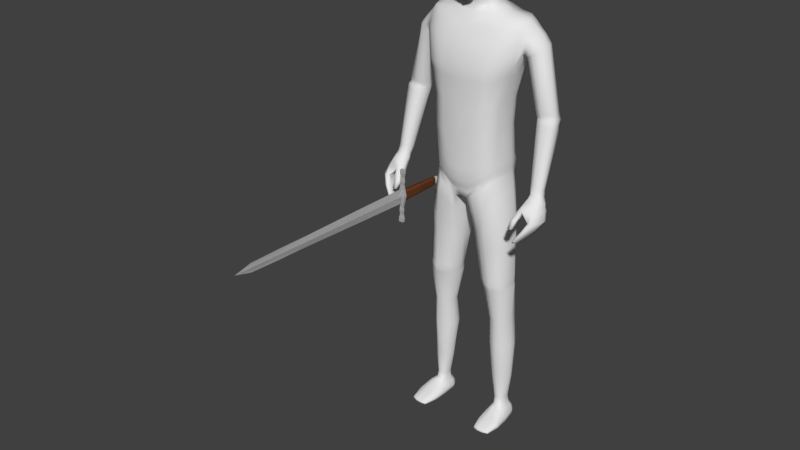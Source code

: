 # Source: alternateMan.blend  (saved by Blender 2.77.0; exported with 4.5.12 LTS)
import bpy
from mathutils import Matrix  # noqa: F401  (used for matrix-valued properties, if any)

bpy.ops.wm.read_factory_settings(use_empty=True)
scene = bpy.context.scene
scene.name = 'Scene'

# ---- collections
col_collection_1 = bpy.data.collections.new('Collection 1'); scene.collection.children.link(col_collection_1)

# ---- materials (node trees are filled in below, after node groups)
mat_material = bpy.data.materials.new('Material')
mat_material.alpha_threshold = 0.0
mat_material.use_transparent_shadow = False
mat_material.roughness = 0.5
mat_material.line_color = (0.0, 0.0, 0.0, 1.0)
mat_wood = bpy.data.materials.new('wood')
mat_wood.alpha_threshold = 0.0
mat_wood.use_transparent_shadow = False
mat_wood.diffuse_color = (0.1329, 0.0428, 0.01525, 1.0)
mat_wood.roughness = 0.5
mat_wood.line_color = (0.0, 0.0, 0.0, 1.0)
mat_steel = bpy.data.materials.new('Steel')
mat_steel.alpha_threshold = 0.0
mat_steel.use_transparent_shadow = False
mat_steel.diffuse_color = (0.4385, 0.4385, 0.4385, 1.0)
mat_steel.roughness = 0.5
mat_material_001 = bpy.data.materials.new('Material.001')
mat_material_001.alpha_threshold = 0.0
mat_material_001.use_transparent_shadow = False
mat_material_001.roughness = 0.5

# ---- material node trees

# ---- world
world_world = bpy.data.worlds.new('World'); scene.world = world_world
world_world.color = (0.05088, 0.05088, 0.05088)
world_world.use_sun_shadow = False
world_world.sun_shadow_jitter_overblur = 0.0
world_world.cycles.sampling_method = 'MANUAL'

# ---- meshes
me_cube = bpy.data.meshes.new('Cube')
me_cube.from_pydata([(0.03257, 0.06188, 1.674), (0.07634, -0.0406, 1.633), (0.03257, 0.03637, 1.584), (0.03257, -0.04188, 1.782), (0.03257, 0.02389, 1.797), (0.03257, -0.0439, 1.572), (0.03257, -0.09232, 1.622), (0.03257, -0.09374, 1.725), (0.07634, 0.02265, 1.674), (0.07634, 0.02203, 1.756), (0.07634, -0.03874, 1.735), (0.03257, 0.06435, 1.755), (0.03024, 0.0476, 1.784), (0.05979, 0.04544, 1.677), (0.05979, -0.0391, 1.766), (0.05979, -0.07397, 1.627), (0.05979, 0.02033, 1.619), (0.01935, -0.0832, 1.575), (0.05979, 0.04528, 1.753), (0.03024, 0.04389, 1.619), (0.05979, 0.02018, 1.78), (0.05979, -0.06889, 1.723), (0.05979, -0.04179, 1.594), (0.03024, -0.08166, 1.761), (0.03489, -0.006291, 1.797), (0.0, -0.04488, 1.793), (0.0, 0.02714, 1.802), (0.04763, 0.001575, 1.576), (0.0, -0.04519, 1.565), (0.0, 0.04972, 1.575), (0.0, -0.09776, 1.621), (0.0, -0.1003, 1.726), (0.03489, -0.09753, 1.685), (0.08194, -0.006137, 1.659), (0.08194, -0.005826, 1.747), (0.08194, 0.02451, 1.718), (0.08194, -0.03977, 1.695), (0.0, 0.07023, 1.663), (0.0, 0.07456, 1.747), (0.03489, 0.07037, 1.717), (0.05087, -0.06465, 1.598), (0.05479, -0.06133, 1.749), (0.05087, 0.03696, 1.632), (0.05087, 0.038, 1.775), (0.06409, 0.04988, 1.718), (0.06409, -0.00638, 1.778), (0.06409, -0.07353, 1.687), (0.06409, -0.007014, 1.61), (0.08802, -0.005466, 1.705), (0.0, 0.05837, 1.778), (0.0, 0.05361, 1.61), (0.0, -0.08648, 1.764), (0.0, -0.09029, 1.57), (0.0, -0.006085, 1.804), (0.05217, 0.0067, 1.546), (0.0, -0.105, 1.685), (0.0, 0.08111, 1.708), (0.1183, 0.05483, 0.9625), (0.116, -0.0442, 0.9644), (0.1656, -0.01507, 1.491), (0.0, 0.1021, 0.8947), (0.0, -0.07913, 0.8863), (0.0, 0.08378, 1.513), (0.0, -0.04126, 1.505), (0.1155, 0.04117, 1.141), (0.122, 0.0411, 1.234), (0.1395, 0.07149, 1.348), (0.1162, -0.04694, 1.141), (0.1225, -0.04283, 1.235), (0.1589, -0.03815, 1.353), (0.0, 0.0895, 1.077), (0.0, 0.08389, 1.181), (0.0, 0.1219, 1.348), (0.0, -0.1016, 1.077), (0.0, -0.09986, 1.181), (0.0, -0.1065, 1.344), (0.0245, 0.09805, 0.8857), (0.02199, -0.07562, 0.8824), (0.06351, 0.08417, 1.515), (0.06967, -0.03491, 1.509), (0.0487, 0.1176, 1.34), (0.04023, 0.08211, 1.213), (0.0421, 0.08211, 1.109), (0.06764, -0.1095, 1.34), (0.06511, -0.09986, 1.213), (0.05869, -0.1016, 1.109), (0.0, 0.06692, 1.536), (0.0, -0.03037, 1.525), (0.05012, 0.04903, 1.533), (0.04334, -0.02221, 1.525), (0.1455, 0.054, 0.05234), (0.1483, 0.009072, 0.05452), (0.1102, 0.04304, 0.05234), (0.1137, 0.005522, 0.05417), (0.1263, -0.04287, 0.9008), (0.1303, 0.05256, 0.9005), (0.02857, 0.06599, 0.8348), (0.03159, -0.06955, 0.8312), (0.1199, 0.04786, 1.015), (0.1178, -0.04097, 1.014), (0.0, 0.117, 0.9719), (0.0, -0.09538, 0.9504), (0.03797, 0.113, 0.9669), (0.03797, -0.09538, 0.9539), (0.155, -0.02983, 0.5878), (0.1542, 0.03952, 0.5879), (0.07209, 0.03541, 0.5746), (0.05768, -0.02723, 0.5731), (0.1521, -0.03406, 0.5507), (0.1521, 0.04664, 0.5484), (0.06912, 0.04905, 0.5425), (0.06536, -0.0202, 0.5369), (0.1476, 0.04701, 0.775), (0.03453, 0.05537, 0.7581), (0.03832, -0.04727, 0.7587), (0.1487, -0.03663, 0.775), (0.1518, 0.004154, 0.1773), (0.1512, 0.05317, 0.1748), (0.1011, 0.0487, 0.1748), (0.09823, 0.005408, 0.1773), (0.1544, 0.03941, 0.5671), (0.06951, 0.03638, 0.5637), (0.06147, -0.02605, 0.5604), (0.1507, -0.0347, 0.57), (0.1242, -0.08889, 1.341), (0.1072, -0.08065, 1.227), (0.1035, -0.08168, 1.125), (0.1048, 0.08533, 0.919), (0.07896, -0.08527, 0.9241), (0.1412, 0.07703, 1.497), (0.1394, -0.02829, 1.495), (0.1245, 0.09959, 1.339), (0.1061, 0.07221, 1.226), (0.1016, 0.07259, 1.127), (0.1343, 0.05894, 0.05145), (0.1361, -0.001574, 0.05484), (0.09243, -0.08268, 0.8663), (0.098, 0.08075, 0.8695), (0.09183, -0.07807, 0.9847), (0.1071, 0.08421, 0.9926), (0.1119, -0.05413, 0.5863), (0.113, 0.06584, 0.5809), (0.1149, -0.05065, 0.5434), (0.1196, 0.06965, 0.5449), (0.09904, 0.07749, 0.7668), (0.09867, -0.07434, 0.7659), (0.1299, -0.009755, 0.1773), (0.1349, 0.06345, 0.176), (0.1174, 0.06357, 0.5648), (0.1142, -0.05686, 0.5661), (0.1258, 0.03005, 0.9682), (0.1764, 0.01993, 1.495), (0.0, 0.05408, 0.8877), (0.1206, 0.02009, 1.143), (0.1284, 0.02022, 1.236), (0.1457, 0.0441, 1.339), (0.01122, 0.05572, 0.8785), (0.08076, 0.02803, 1.519), (0.03829, -0.03237, 1.547), (0.05711, 0.01122, 1.527), (0.1501, 0.04397, 0.05284), (0.108, 0.03356, 0.05284), (0.01385, 0.0317, 0.832), (0.1369, 0.02895, 0.9119), (0.1262, 0.02542, 1.017), (0.05294, 0.02634, 0.5729), (0.1644, 0.0219, 0.5879), (0.05821, 0.03373, 0.5402), (0.1624, 0.02593, 0.5499), (0.1582, 0.02605, 0.776), (0.02513, 0.0307, 0.7576), (0.09325, 0.03667, 0.1748), (0.163, 0.03776, 0.1748), (0.1614, 0.02436, 0.567), (0.05416, 0.02686, 0.5622), (0.1405, 0.02211, 1.505), (0.0, 0.1138, 1.429), (0.0, -0.08679, 1.431), (0.07129, -0.08636, 1.423), (0.04821, 0.1179, 1.423), (0.1397, 0.09822, 1.425), (0.1385, -0.06881, 1.427), (0.0281, -0.07599, 0.9052), (0.1189, 0.05047, 0.978), (0.1164, -0.03986, 0.9786), (0.0, 0.115, 0.9241), (0.0, -0.0868, 0.9132), (0.0281, 0.108, 0.9126), (0.08519, -0.07719, 0.9442), (0.1032, 0.08649, 0.9456), (0.1254, 0.02767, 0.9821), (0.1195, 0.04936, 0.9935), (0.117, -0.04033, 0.9936), (0.0, 0.1209, 0.9444), (0.0, -0.09045, 0.929), (0.0323, 0.116, 0.9357), (0.1055, 0.08551, 0.965), (0.0323, -0.08423, 0.9259), (0.08801, -0.07757, 0.9614), (0.1258, 0.02672, 0.9969), (0.05609, 0.102, 0.8978), (0.0435, -0.07926, 0.8982), (0.1037, 0.08344, 1.5), (0.1028, -0.03738, 1.5), (0.09642, 0.1095, 1.339), (0.08349, 0.07767, 1.219), (0.07791, 0.07784, 1.117), (0.1206, 0.05542, 0.05234), (0.1217, 0.001112, 0.05446), (0.05853, 0.07347, 0.8503), (0.06908, 0.1058, 0.9752), (0.08182, 0.05416, 0.5774), (0.08731, 0.06521, 0.5447), (0.06346, 0.0667, 0.762), (0.1168, 0.05881, 0.1748), (0.08279, 0.05945, 0.562), (0.09628, -0.09862, 1.341), (0.08397, -0.09124, 1.219), (0.07878, -0.09269, 1.116), (0.05203, -0.07451, 0.8433), (0.06212, -0.08762, 0.9677), (0.07722, -0.03851, 0.5739), (0.08408, -0.03302, 0.5394), (0.0611, -0.05749, 0.7614), (0.1093, -0.002256, 0.1773), (0.08136, -0.04178, 0.5627), (0.1059, 0.02538, 1.509), (0.11, 0.1091, 1.424), (0.1094, -0.07683, 1.424), (0.0537, -0.07653, 0.9227), (0.06111, 0.1072, 0.9247), (0.0645, 0.1092, 0.9462), (0.05728, -0.08124, 0.9418), (0.1162, 0.04635, 1.051), (0.1146, -0.03928, 1.083), (0.0, 0.1123, 0.9885), (0.0, -0.09515, 0.9843), (0.04623, 0.1063, 0.9982), (0.04623, -0.09515, 0.9991), (0.1077, 0.0735, 1.02), (0.09648, -0.07678, 1.024), (0.1207, 0.02524, 1.072), (0.07559, 0.09445, 1.006), (0.06876, -0.08691, 1.01), (0.114, -0.1054, -0.000581), (0.1132, -0.1101, 0.01193), (0.1014, 0.05242, 0.003462), (0.1039, 0.05606, 0.03223), (0.1681, -0.103, -0.0006414), (0.1689, -0.1063, 0.01193), (0.1608, 0.05675, 0.003493), (0.155, 0.06264, 0.03216), (0.1096, -0.01392, 0.04083), (0.09929, -0.01265, 0.003237), (0.163, -0.01132, 0.04141), (0.1738, -0.008187, 0.003381), (0.1014, 0.04115, 0.0348), (0.165, 0.0431, 0.002035), (0.1005, 0.03896, 0.00218), (0.1616, 0.04708, 0.0349), (0.1207, 0.06571, 0.03134), (0.1413, 0.06831, 0.03134), (0.1441, 0.05583, 0.003493), (0.121, 0.05454, 0.003493), (0.1514, -0.1091, 0.0118), (0.1305, -0.1106, 0.0118), (0.1308, -0.1055, -0.0006413), (0.1507, -0.1041, -0.0006413), (0.1455, -0.01795, 0.044), (0.1236, -0.01813, 0.04361), (0.1229, -0.01135, 0.002838), (0.1495, -0.009872, 0.002838), (0.1213, 0.04046, 0.001953), (0.1453, 0.0418, 0.001953), (0.1122, -0.113, 0.0063), (0.1007, 0.05976, 0.01691), (0.1597, 0.06554, 0.01728), (0.1699, -0.1091, 0.0063), (0.1773, -0.01166, 0.02114), (0.09524, -0.01589, 0.02088), (0.1665, 0.04868, 0.01828), (0.09775, 0.04348, 0.01804), (0.1516, -0.1153, 0.00541), (0.1308, -0.1167, 0.00541), (0.1201, 0.06848, 0.01693), (0.1435, 0.07004, 0.01704), (0.1035, -0.06157, 0.0006071), (0.1746, -0.05984, 0.02173), (0.1044, -0.06341, 0.02147), (0.1746, -0.05791, 0.0004214), (0.1261, -0.05993, 0.0002521), (0.1515, -0.05852, 0.0002521), (0.1519, -0.06068, 0.02276), (0.1257, -0.06214, 0.02276), (0.09879, -0.06578, 0.01265), (0.1796, -0.0613, 0.01265), (0.09934, 0.05741, 0.00728), (0.1615, 0.06193, 0.007473), (0.1695, -0.107, 0.001355), (0.1784, -0.008941, 0.007447), (0.09405, -0.01362, 0.007447), (0.1675, 0.04678, 0.006567), (0.09693, 0.04233, 0.00647), (0.1515, -0.1131, 0.00125), (0.1308, -0.1145, 0.00125), (0.1201, 0.06338, 0.007878), (0.144, 0.06471, 0.007878), (0.1123, -0.1109, 0.001355), (0.09869, -0.06425, 0.00391), (0.1792, -0.05978, 0.00391), (0.0, -0.03731, 1.544), (0.0, 0.05886, 1.554), (0.04189, 0.0431, 1.557), (0.1567, 0.04866, 0.4174), (0.08598, 0.03454, 0.4159), (0.09033, -0.009059, 0.4138), (0.1456, -0.01315, 0.4168), (0.1252, 0.07086, 0.4174), (0.1251, -0.02797, 0.4148), (0.1591, 0.02677, 0.4173), (0.0803, 0.02596, 0.4152), (0.1038, 0.06192, 0.4167), (0.09984, -0.01798, 0.4142), (0.1487, -0.03378, 0.7172), (0.1476, 0.04419, 0.7171), (0.04023, 0.051, 0.6992), (0.04436, -0.04074, 0.6988), (0.1024, 0.0704, 0.7085), (0.1018, -0.06791, 0.7073), (0.1579, 0.02459, 0.7181), (0.0319, 0.02908, 0.6983), (0.06809, 0.06212, 0.7034), (0.06606, -0.051, 0.702), (0.1353, 0.05663, 1.317), (0.1472, -0.02864, 1.324), (0.0, 0.1113, 1.301), (0.0, -0.1047, 1.299), (0.06693, -0.1068, 1.305), (0.04634, 0.1077, 1.305), (0.1194, 0.09195, 1.307), (0.1194, -0.08659, 1.31), (0.1429, 0.03439, 1.313), (0.09281, 0.1006, 1.306), (0.09284, -0.09656, 1.307), (0.06835, -0.05671, 1.63), (0.03144, -0.06109, 1.772), (0.02619, -0.06287, 1.573), (0.06835, -0.0533, 1.729), (0.05548, -0.05007, 1.757), (0.05548, -0.05283, 1.596), (0.0, -0.06497, 1.779), (0.0, -0.08089, 1.566), (0.07332, -0.05607, 1.691), (0.1216, -0.001743, 0.9666), (0.1685, -0.027, 1.466), (0.0, -0.00295, 0.8871), (0.0, -0.06076, 1.473), (0.1187, -0.008611, 1.142), (0.1259, -0.006777, 1.236), (0.1494, 0.02903, 0.05356), (0.02145, -0.01165, 0.8316), (0.1226, -0.003003, 1.016), (0.04966, 0.003404, 0.572), (0.05486, 0.01064, 0.5387), (0.03077, -0.002684, 0.7581), (0.09215, 0.02186, 0.1773), (0.05226, 0.005072, 0.5616), (0.01583, -0.0005107, 0.8802), (0.1104, 0.02156, 0.05341), (0.1324, -0.001798, 0.9072), (0.1604, -0.000245, 0.5878), (0.158, 0.0002441, 0.5503), (0.1541, -0.0007883, 0.7756), (0.1624, 0.02487, 0.1748), (0.1571, -5.969e-05, 0.5684), (0.07036, -0.05694, 1.472), (0.139, -0.04564, 1.466), (0.1216, -0.001243, 0.9806), (0.122, -0.001991, 0.9955), (0.1057, -0.05427, 1.467), (0.1181, -0.002386, 1.077), (0.09996, 0.01686, 0.002632), (0.1622, 0.02208, 0.03768), (0.1049, 0.01757, 0.03738), (0.1688, 0.02114, 0.002611), (0.122, 0.01828, 0.002332), (0.1471, 0.01967, 0.002332), (0.09667, 0.01806, 0.01925), (0.1712, 0.02285, 0.0195), (0.0957, 0.01838, 0.006889), (0.1721, 0.02292, 0.006944), (0.08268, 0.008805, 0.4146), (0.1564, 0.007521, 0.4171), (0.03724, -0.0008149, 0.6985), (0.1539, -0.0004008, 0.7177), (0.1447, 0.007403, 1.318), (0.284, -0.0583, 0.9583), (0.267, -0.06283, 0.9606), (0.2526, -0.1414, 0.8255), (0.2516, -0.08387, 0.9346), (0.2529, -0.09814, 0.8079), (0.2698, -0.02122, 0.9231), (0.2582, -0.1421, 0.8257), (0.2935, -0.07793, 0.9368), (0.2652, -0.09765, 0.8078), (0.2989, -0.02788, 0.928), (0.289, -0.1119, 0.8867), (0.2943, -0.03702, 0.8804), (0.3156, -0.03763, 0.8806), (0.3003, -0.1136, 0.8871), (0.2779, -0.06063, 0.8422), (0.2947, -0.06068, 0.8422), (0.2845, -0.1286, 0.858), (0.2747, -0.1274, 0.8578), (0.2582, -0.1033, 0.9169), (0.2834, -0.02324, 0.9101), (0.3072, -0.02664, 0.9103), (0.2948, -0.09753, 0.9163), (0.2471, -0.04656, 0.9302), (0.2601, -0.03287, 0.9263), (0.2493, -0.1075, 0.8092), (0.2472, -0.1321, 0.8143), (0.3047, -0.03708, 0.9326), (0.3035, -0.05871, 0.9372), (0.2621, -0.1339, 0.8148), (0.2644, -0.1068, 0.8096), (0.3165, -0.09279, 0.8865), (0.3195, -0.0647, 0.8854), (0.2891, -0.06345, 0.8845), (0.2864, -0.08905, 0.8856), (0.2942, -0.1078, 0.8553), (0.2969, -0.08025, 0.8522), (0.2764, -0.07602, 0.8515), (0.274, -0.1011, 0.8546), (0.2732, -0.04505, 0.9204), (0.2645, -0.06899, 0.9093), (0.3085, -0.07663, 0.9157), (0.3095, -0.0479, 0.916), (0.2311, -0.1384, 0.8618), (0.2312, -0.1224, 0.8877), (0.2299, -0.1214, 0.8606), (0.2279, -0.1011, 0.8864), (0.2453, -0.139, 0.8618), (0.2494, -0.1234, 0.888), (0.2469, -0.1234, 0.8607), (0.2515, -0.1038, 0.8866), (0.2495, -0.1361, 0.8191), (0.2992, -0.06694, 0.937), (0.2875, -0.09881, 0.8861), (0.2743, -0.1124, 0.8559), (0.2618, -0.08367, 0.9131), (0.2487, -0.06234, 0.9338), (0.2604, -0.1374, 0.8194), (0.3108, -0.1017, 0.8867), (0.2901, -0.1167, 0.8565), (0.3026, -0.08558, 0.916), (0.2293, -0.1102, 0.8869), (0.2304, -0.1286, 0.8611), (0.2506, -0.1122, 0.8872), (0.2462, -0.1301, 0.8612), (0.2164, 0.02586, 1.207), (0.2666, -0.001116, 1.212), (0.25, -0.007287, 1.211), (0.2539, 0.05575, 1.207), (0.2147, 0.04322, 1.205), (0.2866, 0.02239, 1.209), (0.2245, 0.002677, 1.21), (0.2245, 0.05746, 1.202), (0.2816, 0.003898, 1.215), (0.2814, 0.04718, 1.212), (0.223, 0.02882, 1.195), (0.2681, 0.0009063, 1.201), (0.2543, -0.004275, 1.199), (0.2569, 0.05714, 1.186), (0.2181, 0.04178, 1.194), (0.2905, 0.02055, 1.198), (0.2297, 0.001517, 1.199), (0.2233, 0.05709, 1.192), (0.2808, 0.005116, 1.203), (0.289, 0.04697, 1.193), (0.2262, 0.02051, 1.188), (0.2726, -0.004747, 1.192), (0.2568, -0.009168, 1.192), (0.2612, 0.05276, 1.177), (0.2216, 0.03728, 1.186), (0.2928, 0.01647, 1.182), (0.2321, -0.0008035, 1.193), (0.2296, 0.05637, 1.182), (0.2875, 0.000225, 1.193), (0.2893, 0.04591, 1.179), (0.2265, 0.01806, 1.172), (0.2741, -0.007807, 1.176), (0.2576, -0.01383, 1.177), (0.2614, 0.04511, 1.161), (0.2246, 0.03482, 1.17), (0.2926, 0.01392, 1.166), (0.2325, -0.003769, 1.178), (0.2292, 0.04867, 1.165), (0.2893, -0.002716, 1.177), (0.2922, 0.03787, 1.162), (0.2783, -0.05008, 0.9824), (0.2514, -0.04659, 0.9852), (0.2563, -0.0124, 0.9755), (0.2385, 0.0323, 1.423), (0.2294, 0.05962, 1.424), (0.1903, -0.01036, 1.386), (0.217, -0.01953, 1.402), (0.2129, 0.07224, 1.395), (0.1806, 0.02262, 1.38), (0.1834, 0.06677, 1.385), (0.1741, 0.04764, 1.379), (0.2346, 0.007335, 1.42), (0.2282, -0.008129, 1.414), (0.2632, -0.0187, 0.954), (0.2766, -0.02372, 0.9553), (0.296, -0.03352, 0.9558), (0.2499, -0.04426, 0.9573), (0.293, -0.05065, 0.959), (0.2553, -0.05297, 0.9584), (0.2717, -0.01362, 0.9721), (0.2916, -0.03633, 0.9767), (0.2879, -0.047, 0.9811), (0.2916, -0.02065, 0.9732), (0.2945, -0.04374, 0.9582), (0.2522, -0.05773, 0.9468), (0.2507, -0.03098, 0.9558), (0.2972, -0.05863, 0.9469), (0.2928, -0.02785, 0.939), (0.2477, -0.0323, 0.9811), (0.3009, -0.03499, 0.9418), (0.2672, -0.05356, 0.9848), (0.2999, -0.05097, 0.9461), (0.2467, -0.0213, 0.9786), (0.2467, -0.04616, 0.944), (0.253, -0.03386, 0.9418), (0.2659, -0.01959, 0.9366), (0.2897, -0.06826, 0.9473), (0.2601, -0.07343, 0.9484), (0.2004, 0.02581, 1.471), (0.1916, 0.06095, 1.465), (0.1848, -0.02594, 1.427), (0.1896, 0.08066, 1.427), (0.1877, -0.01742, 1.446), (0.2173, 0.02854, 1.453), (0.1845, -0.01464, 1.395), (0.1733, 0.02317, 1.388), (0.1686, 0.0492, 1.382), (0.2092, 0.0005175, 1.446), (0.2083, 0.06033, 1.45), (0.1994, -0.0232, 1.418), (0.2003, 0.07709, 1.416), (0.1754, 0.07016, 1.393), (0.2057, -0.01348, 1.435), (0.1535, 0.01576, 1.346), (0.1724, -0.03963, 1.428), (0.1607, 0.08652, 1.424), (0.1665, 0.06439, 1.487), (0.1677, 0.07263, 1.396), (0.1891, -0.004496, 1.461), (0.1628, 0.05028, 1.381), (0.1661, 0.02349, 1.39), (0.1784, -0.01789, 1.398), (0.1467, 0.01079, 0.07962), (0.1446, 0.04956, 0.07797), (0.1107, 0.04038, 0.07797), (0.1132, 0.00821, 0.07936), (0.1345, 0.0007694, 0.07987), (0.1336, 0.05599, 0.07741), (0.1084, 0.03241, 0.07835), (0.1487, 0.04072, 0.07835), (0.1206, 0.05177, 0.07797), (0.1207, 0.004087, 0.07958), (0.1104, 0.02205, 0.07878), (0.1478, 0.0279, 0.07889), (0.1521, -0.003255, 0.3103), (0.1333, 0.07707, 0.3135), (0.1281, -0.02457, 0.3091), (0.166, 0.03764, 0.3106), (0.0777, 0.03502, 0.3093), (0.1061, 0.07061, 0.3101), (0.09896, -0.009456, 0.3087), (0.1594, 0.05795, 0.3105), (0.08419, 0.05177, 0.3097), (0.08764, -0.0002889, 0.3085), (0.08004, 0.01865, 0.309), (0.1631, 0.01888, 0.3104)], [], [(0, 37, 56, 39), (0, 39, 44, 13), (0, 13, 42, 19), (0, 19, 50, 37), (1, 33, 48, 36), (344, 352, 46, 15), (344, 15, 40, 349), (1, 22, 47, 33), (158, 89, 159, 54), (2, 29, 50, 19), (2, 19, 42, 16), (2, 16, 47, 27), (345, 23, 41, 348), (3, 14, 45, 24), (3, 24, 53, 25), (345, 350, 51, 23), (4, 24, 45, 20), (4, 20, 43, 12), (4, 12, 49, 26), (4, 26, 53, 24), (346, 17, 52, 351), (310, 87, 89, 158), (5, 27, 47, 22), (346, 349, 40, 17), (6, 15, 46, 32), (6, 32, 55, 30), (6, 30, 52, 17), (6, 17, 40, 15), (7, 21, 41, 23), (7, 23, 51, 31), (7, 31, 55, 32), (7, 32, 46, 21), (8, 13, 44, 35), (8, 35, 48, 33), (8, 33, 47, 16), (8, 16, 42, 13), (9, 18, 43, 20), (9, 20, 45, 34), (9, 34, 48, 35), (9, 35, 44, 18), (10, 34, 45, 14), (347, 348, 41, 21), (347, 21, 46, 352), (10, 36, 48, 34), (11, 38, 49, 12), (11, 12, 43, 18), (11, 18, 44, 39), (11, 39, 56, 38), (182, 186, 61, 77), (187, 76, 60, 185), (63, 79, 89, 87), (156, 152, 60, 76), (179, 80, 72, 176), (338, 81, 71, 335), (81, 82, 70, 71), (178, 177, 75, 83), (337, 336, 74, 84), (84, 74, 73, 85), (380, 357, 67, 234), (357, 358, 68, 67), (395, 553, 69, 334), (217, 84, 85, 218), (343, 337, 84, 217), (228, 178, 83, 216), (205, 206, 82, 81), (342, 205, 81, 338), (227, 204, 80, 179), (573, 562, 91, 359), (226, 202, 78, 157), (230, 200, 76, 187), (229, 182, 77, 201), (312, 88, 86, 311), (78, 62, 86, 88), (157, 78, 88, 159), (567, 563, 90, 134), (568, 564, 92, 161), (571, 565, 93, 208), (201, 77, 97, 219), (156, 76, 96, 162), (127, 57, 95, 137), (353, 58, 94, 369), (243, 238, 103, 220), (242, 210, 102, 237), (378, 361, 99, 192), (237, 102, 100, 235), (238, 236, 101, 103), (332, 326, 107, 221), (330, 325, 106, 165), (327, 324, 105, 141), (394, 323, 104, 370), (225, 122, 111, 222), (174, 121, 110, 167), (148, 120, 109, 143), (374, 123, 108, 371), (369, 94, 115, 372), (137, 95, 112, 144), (162, 96, 113, 170), (219, 97, 114, 223), (580, 583, 119, 224), (578, 582, 118, 171), (575, 581, 117, 147), (585, 574, 116, 373), (370, 104, 123, 374), (141, 105, 120, 148), (165, 106, 121, 174), (221, 107, 122, 225), (104, 140, 149, 123), (211, 141, 148, 215), (579, 575, 147, 214), (574, 576, 146, 116), (94, 136, 145, 115), (209, 137, 144, 213), (215, 148, 143, 212), (123, 149, 142, 108), (331, 327, 141, 211), (323, 328, 140, 104), (233, 98, 139, 239), (234, 240, 138, 99), (200, 127, 137, 209), (58, 128, 136, 94), (562, 566, 135, 91), (570, 567, 134, 207), (184, 188, 128, 58), (183, 57, 127, 189), (151, 556, 129, 175), (555, 66, 131, 180), (333, 65, 132, 339), (65, 64, 133, 132), (554, 181, 124, 69), (334, 340, 125, 68), (68, 125, 126, 67), (59, 151, 175, 130), (359, 382, 259, 160), (362, 165, 174, 366), (105, 166, 173, 120), (581, 577, 172, 117), (584, 578, 171, 365), (360, 162, 170, 364), (95, 163, 169, 112), (120, 173, 168, 109), (366, 174, 167, 363), (324, 329, 166, 105), (393, 330, 165, 362), (191, 98, 164, 199), (57, 150, 163, 95), (367, 156, 162, 360), (572, 568, 161, 368), (135, 268, 254, 91), (79, 157, 159, 89), (54, 159, 88, 312), (203, 226, 157, 79), (563, 569, 160, 90), (333, 66, 155, 341), (64, 65, 154, 153), (233, 64, 153, 241), (367, 355, 152, 156), (354, 376, 181, 554), (556, 555, 180, 129), (202, 227, 179, 78), (379, 375, 178, 228), (375, 356, 177, 178), (78, 179, 176, 62), (57, 183, 190, 150), (191, 183, 189, 196), (192, 198, 188, 184), (353, 377, 184, 58), (232, 197, 182, 229), (231, 230, 187, 195), (195, 187, 185, 193), (197, 194, 186, 182), (103, 101, 194, 197), (102, 195, 193, 100), (210, 231, 195, 102), (220, 103, 197, 232), (99, 138, 198, 192), (98, 191, 196, 139), (183, 191, 199, 190), (377, 378, 192, 184), (138, 220, 232, 198), (139, 196, 231, 210), (196, 189, 230, 231), (198, 232, 229, 188), (376, 379, 228, 181), (129, 180, 227, 202), (130, 175, 226, 203), (208, 269, 268, 135), (564, 570, 207, 92), (76, 200, 209, 96), (325, 331, 211, 106), (121, 215, 212, 110), (96, 209, 213, 113), (582, 579, 214, 118), (106, 211, 215, 121), (140, 221, 225, 149), (576, 580, 224, 146), (136, 219, 223, 145), (149, 225, 222, 142), (328, 332, 221, 140), (239, 139, 210, 242), (240, 243, 220, 138), (128, 201, 219, 136), (566, 571, 208, 135), (93, 252, 269, 208), (188, 229, 201, 128), (189, 127, 200, 230), (175, 129, 202, 226), (180, 131, 204, 227), (339, 132, 205, 342), (132, 133, 206, 205), (181, 228, 216, 124), (340, 343, 217, 125), (125, 217, 218, 126), (126, 218, 243, 240), (133, 239, 242, 206), (98, 233, 241, 164), (67, 126, 240, 234), (64, 233, 239, 133), (85, 73, 236, 238), (82, 237, 235, 70), (206, 242, 237, 82), (218, 85, 238, 243), (361, 380, 234, 99), (302, 296, 246, 258), (306, 297, 250, 262), (309, 298, 248, 289), (304, 307, 244, 266), (273, 262, 250, 257), (368, 383, 252, 93), (293, 269, 252, 288), (291, 271, 255, 289), (390, 299, 255, 384), (308, 300, 253, 286), (297, 301, 257, 250), (92, 247, 256, 161), (386, 273, 257, 384), (389, 302, 258, 381), (381, 258, 272, 385), (385, 272, 273, 386), (207, 260, 247, 92), (134, 261, 260, 207), (286, 253, 270, 290), (290, 270, 271, 291), (287, 254, 268, 292), (292, 268, 269, 293), (90, 251, 261, 134), (160, 259, 251, 90), (258, 246, 263, 272), (272, 263, 262, 273), (298, 303, 267, 248), (303, 304, 266, 267), (296, 305, 263, 246), (305, 306, 262, 263), (260, 261, 285, 284), (247, 260, 284, 275), (264, 265, 283, 282), (249, 264, 282, 277), (383, 256, 281, 387), (251, 259, 280, 276), (288, 252, 279, 294), (382, 254, 278, 388), (265, 245, 274, 283), (287, 249, 277, 295), (261, 251, 276, 285), (256, 247, 275, 281), (254, 287, 295, 278), (245, 288, 294, 274), (264, 292, 293, 265), (249, 287, 292, 264), (266, 290, 291, 267), (244, 286, 290, 266), (307, 308, 286, 244), (267, 291, 289, 248), (265, 293, 288, 245), (299, 309, 289, 255), (278, 295, 309, 299), (274, 294, 308, 307), (284, 285, 306, 305), (275, 284, 305, 296), (282, 283, 304, 303), (277, 282, 303, 298), (387, 281, 302, 389), (276, 280, 301, 297), (294, 279, 300, 308), (388, 278, 299, 390), (283, 274, 307, 304), (295, 277, 298, 309), (285, 276, 297, 306), (281, 275, 296, 302), (27, 54, 312, 2), (2, 312, 311, 29), (28, 310, 158, 5), (5, 158, 54, 27), (142, 222, 322, 318), (110, 212, 321, 314), (363, 167, 320, 391), (109, 168, 319, 313), (108, 142, 318, 316), (212, 143, 317, 321), (371, 108, 316, 392), (143, 109, 313, 317), (167, 110, 314, 320), (222, 111, 315, 322), (145, 223, 332, 328), (113, 213, 331, 325), (364, 170, 330, 393), (112, 169, 329, 324), (115, 145, 328, 323), (213, 144, 327, 331), (372, 115, 323, 394), (144, 112, 324, 327), (170, 113, 325, 330), (223, 114, 326, 332), (124, 216, 343, 340), (131, 339, 342, 204), (65, 333, 341, 154), (69, 124, 340, 334), (66, 333, 339, 131), (204, 342, 338, 80), (216, 83, 337, 343), (358, 395, 334, 68), (83, 75, 336, 337), (80, 338, 335, 72), (10, 347, 352, 36), (10, 14, 348, 347), (5, 22, 349, 346), (5, 346, 351, 28), (3, 25, 350, 345), (3, 345, 348, 14), (1, 344, 349, 22), (1, 36, 352, 344), (154, 341, 395, 358), (169, 372, 394, 329), (114, 364, 393, 326), (168, 371, 392, 319), (111, 363, 391, 315), (280, 388, 390, 301), (279, 387, 389, 300), (259, 382, 388, 280), (252, 383, 387, 279), (270, 385, 386, 271), (253, 381, 385, 270), (300, 389, 381, 253), (271, 386, 384, 255), (301, 390, 384, 257), (161, 256, 383, 368), (164, 241, 380, 361), (130, 203, 379, 376), (190, 199, 378, 377), (150, 190, 377, 353), (79, 63, 356, 375), (203, 79, 375, 379), (59, 130, 376, 354), (77, 61, 355, 367), (565, 572, 368, 93), (77, 367, 360, 97), (326, 393, 362, 107), (122, 366, 363, 111), (97, 360, 364, 114), (583, 584, 365, 119), (107, 362, 366, 122), (91, 254, 382, 359), (166, 370, 374, 173), (577, 585, 373, 172), (163, 369, 372, 169), (173, 374, 371, 168), (329, 394, 370, 166), (199, 164, 361, 378), (150, 353, 369, 163), (569, 573, 359, 160), (341, 155, 553, 395), (153, 154, 358, 357), (241, 153, 357, 380), (432, 410, 400, 420), (410, 411, 404, 400), (454, 412, 402, 452), (412, 413, 398, 402), (420, 400, 404, 425), (417, 414, 406, 409), (455, 417, 409, 453), (415, 416, 408, 407), (434, 415, 407, 428), (409, 406, 413, 412), (453, 409, 412, 454), (407, 408, 411, 410), (428, 407, 410, 432), (419, 401, 415, 434), (401, 405, 416, 415), (447, 403, 417, 455), (403, 399, 414, 417), (405, 422, 437, 416), (422, 423, 436, 437), (418, 419, 434, 435), (448, 429, 433, 449), (429, 428, 432, 433), (408, 427, 431, 411), (427, 426, 430, 431), (450, 435, 429, 448), (435, 434, 428, 429), (416, 437, 427, 408), (437, 436, 426, 427), (446, 421, 424, 452), (421, 420, 425, 424), (411, 431, 425, 404), (431, 430, 424, 425), (449, 433, 421, 446), (433, 432, 420, 421), (456, 441, 440, 457), (441, 445, 444, 440), (458, 443, 442, 459), (443, 439, 438, 442), (457, 440, 444, 459), (456, 439, 399, 451), (439, 443, 414, 399), (445, 441, 418, 435), (458, 445, 435, 450), (535, 401, 419, 534), (534, 419, 418, 533), (524, 451, 399, 537), (537, 399, 403, 536), (526, 447, 423, 531), (531, 423, 422, 529), (529, 422, 405, 527), (527, 405, 401, 535), (536, 403, 447, 526), (533, 418, 451, 524), (443, 458, 450, 414), (441, 456, 451, 418), (438, 457, 459, 442), (445, 458, 459, 444), (439, 456, 457, 438), (413, 449, 446, 398), (398, 446, 452, 402), (414, 450, 448, 406), (406, 448, 449, 413), (423, 447, 455, 436), (426, 453, 454, 430), (436, 455, 453, 426), (430, 454, 452, 424), (504, 503, 465, 469), (506, 505, 466, 462), (507, 504, 469, 463), (505, 508, 460, 466), (509, 507, 463, 467), (508, 510, 464, 460), (503, 511, 468, 465), (510, 509, 467, 464), (512, 506, 462, 461), (511, 512, 461, 468), (462, 466, 476, 472), (463, 469, 479, 473), (466, 460, 470, 476), (467, 463, 473, 477), (460, 464, 474, 470), (465, 468, 478, 475), (464, 467, 477, 474), (461, 462, 472, 471), (468, 461, 471, 478), (469, 465, 475, 479), (473, 479, 489, 483), (476, 470, 480, 486), (477, 473, 483, 487), (470, 474, 484, 480), (475, 478, 488, 485), (474, 477, 487, 484), (471, 472, 482, 481), (478, 471, 481, 488), (479, 475, 485, 489), (472, 476, 486, 482), (486, 480, 490, 496), (487, 483, 493, 497), (480, 484, 494, 490), (485, 488, 498, 495), (484, 487, 497, 494), (481, 482, 492, 491), (488, 481, 491, 498), (489, 485, 495, 499), (482, 486, 496, 492), (483, 489, 499, 493), (497, 493, 519, 502), (490, 494, 532, 528), (495, 498, 521, 520), (494, 497, 502, 532), (491, 492, 530, 500), (498, 491, 500, 521), (499, 495, 520, 522), (492, 496, 501, 530), (493, 499, 522, 519), (496, 490, 528, 501), (547, 552, 512, 511), (552, 549, 506, 512), (546, 551, 509, 510), (543, 547, 511, 503), (545, 546, 510, 508), (551, 550, 507, 509), (544, 545, 508, 505), (550, 548, 504, 507), (549, 544, 505, 506), (548, 543, 503, 504), (514, 519, 522, 515), (515, 522, 520, 523), (523, 520, 521, 517), (517, 521, 500, 396), (396, 500, 530, 397), (397, 530, 501, 518), (518, 501, 528, 516), (516, 528, 532, 525), (525, 532, 502, 513), (513, 502, 519, 514), (513, 535, 534, 525), (525, 534, 533, 516), (518, 524, 537, 397), (397, 537, 536, 396), (517, 526, 531, 523), (523, 531, 529, 515), (515, 529, 527, 514), (514, 527, 535, 513), (396, 536, 526, 517), (516, 533, 524, 518), (558, 59, 354, 542), (538, 151, 59, 558), (539, 556, 151, 538), (541, 555, 556, 539), (557, 66, 555, 541), (559, 155, 66, 557), (560, 553, 155, 559), (561, 69, 553, 560), (540, 554, 69, 561), (542, 354, 554, 540), (539, 538, 543, 548), (540, 561, 544, 549), (541, 539, 548, 550), (561, 560, 545, 544), (557, 541, 550, 551), (560, 559, 546, 545), (538, 558, 547, 543), (559, 557, 551, 546), (542, 540, 549, 552), (558, 542, 552, 547), (172, 373, 573, 569), (119, 365, 572, 565), (146, 224, 571, 566), (118, 214, 570, 564), (117, 172, 569, 563), (365, 171, 568, 572), (214, 147, 567, 570), (116, 146, 566, 562), (224, 119, 565, 571), (171, 118, 564, 568), (147, 117, 563, 567), (373, 116, 562, 573), (319, 392, 585, 577), (315, 391, 584, 583), (318, 322, 580, 576), (314, 321, 579, 582), (391, 320, 578, 584), (313, 319, 577, 581), (316, 318, 576, 574), (321, 317, 575, 579), (392, 316, 574, 585), (317, 313, 581, 575), (320, 314, 582, 578), (322, 315, 583, 580)])
me_cube.polygons.foreach_set('use_smooth', [True] * 562)
me_cube.materials.append(mat_material)
me_cube.use_remesh_preserve_volume = False
me_cube.use_remesh_preserve_attributes = False
me_cube.use_mirror_vertex_groups = False
me_cube.auto_texspace = False
me_cube.update()
me_cube_002 = bpy.data.meshes.new('Cube.002')
me_cube_002.from_pydata([(5.976, -0.0007421, -1.75), (5.161, 0.1013, -1.809), (5.248, 0.1219, -1.781), (5.31, 0.0657, -1.799), (5.386, 0.0746, -1.794), (5.452, 0.0835, -1.803), (5.527, 0.09754, -1.79), (5.633, 0.1213, -1.782), (5.729, 0.1706, -1.766), (5.817, 0.177, -1.736), (5.903, 0.1403, -1.784), (5.945, -0.02291, -1.743), (5.945, -0.009123, -1.764), (5.159, 0.05406, -1.773), (5.157, 0.006794, -1.767), (5.961, -0.005034, -1.763), (5.992, -0.003336, -1.754), (5.256, 0.0136, -1.725), (5.252, 0.06775, -1.737), (5.307, -0.00516, -1.731), (5.308, 0.03027, -1.747), (5.384, -0.002235, -1.72), (5.385, 0.03618, -1.742), (5.45, 0.0006979, -1.728), (5.451, 0.0421, -1.751), (5.525, -0.004583, -1.722), (5.526, 0.04648, -1.738), (5.631, 0.0132, -1.714), (5.632, 0.06725, -1.73), (5.728, 0.04279, -1.704), (5.728, 0.1067, -1.718), (5.816, 0.0387, -1.673), (5.816, 0.1078, -1.694), (5.903, 0.02642, -1.721), (5.903, 0.08334, -1.735), (6.007, -0.01324, -1.77), (6.007, -0.002384, -1.796), (5.976, 0.01282, -1.797), (5.992, 0.01022, -1.801), (5.992, 0.007525, -1.78), (5.976, 0.01012, -1.776), (5.961, 0.005827, -1.789), (4.109, 0.08909, -1.915), (3.909, 0.08925, -1.915), (3.709, 0.0894, -1.915), (3.509, 0.1024, -1.915), (5.161, 0.0465, -1.763), (3.309, 0.1026, -1.703), (5.161, 0.0465, -1.855), (3.309, 0.1026, -1.915), (4.161, 0.08905, -1.915), (4.361, 0.0797, -1.901), (4.561, 0.07954, -1.885), (4.761, 0.07019, -1.885), (4.961, 0.07004, -1.885), (3.509, 0.1024, -1.703), (3.709, 0.0894, -1.703), (3.909, 0.08925, -1.703), (4.109, 0.08909, -1.703), (4.161, 0.08905, -1.703), (4.361, 0.0797, -1.717), (4.561, 0.07955, -1.733), (4.761, 0.07019, -1.733), (4.961, 0.07004, -1.733), (3.309, 0.1918, -1.844), (3.309, 0.1918, -1.774), (5.161, 0.101, -1.795), (5.161, 0.101, -1.824), (3.509, 0.1917, -1.774), (3.509, 0.1917, -1.844), (3.709, 0.1705, -1.774), (3.709, 0.1705, -1.844), (3.909, 0.1703, -1.774), (3.909, 0.1703, -1.844), (4.109, 0.1702, -1.774), (4.109, 0.1702, -1.844), (4.162, 0.1701, -1.774), (4.162, 0.1701, -1.844), (4.362, 0.1549, -1.778), (4.362, 0.1549, -1.84), (4.562, 0.1548, -1.784), (4.562, 0.1548, -1.834), (4.762, 0.1396, -1.784), (4.762, 0.1396, -1.834), (4.962, 0.1394, -1.784), (4.962, 0.1394, -1.834), (3.334, 1.027, -1.723), (3.334, 1.027, -1.901), (3.218, 1.027, -1.901), (3.222, 0.5367, -1.891), (3.218, 0.8848, -1.904), (3.298, 0.4231, -1.739), (3.322, 0.5367, -1.733), (3.332, 0.8847, -1.72), (3.322, 0.5367, -1.891), (3.218, 0.8848, -1.72), (3.237, 0.4232, -1.739), (2.912, 0.1841, -1.802), (2.912, 0.1098, -1.793), (2.927, 0.01968, -1.784), (1.002, 0.1637, -1.802), (1.001, 0.09655, -1.793), (1.001, 0.02938, -1.784), (-0.2323, 0.1449, -1.802), (-0.2324, 0.08434, -1.793), (-0.2324, 0.02375, -1.784), (-1.79, 0.1217, -1.802), (-1.79, 0.06921, -1.793), (-1.79, 0.01675, -1.784), (-3.088, 0.06233, -1.807), (-3.088, 0.008447, -1.8), (-4.289, 0.05003, -1.806), (-4.289, 0.002599, -1.799), (-4.99, -0.03124, -1.812), (3.213, 0.1714, -1.802), (3.16, 0.1285, -1.802), (3.127, 0.08194, -1.793), (3.043, 0.184, -1.802), (3.089, 0.06124, -1.793), (3.02, 0.03836, -1.784), (2.977, 0.184, -1.802), (2.977, 0.1097, -1.793), (2.977, 0.02541, -1.784), (2.851, 0.03521, -1.784), (2.851, 0.1091, -1.793), (2.851, 0.1831, -1.802), (3.239, 0.03618, -1.776), (2.927, 0.0206, -1.776), (3.174, 0.03623, -1.776), (3.108, 0.03628, -1.776), (3.02, 0.03928, -1.776), (2.977, 0.02633, -1.776), (3.239, 0.1847, -1.795), (3.239, 0.1104, -1.786), (3.213, 0.1723, -1.795), (3.174, 0.1105, -1.786), (3.16, 0.1294, -1.795), (3.127, 0.08286, -1.786), (3.089, 0.06216, -1.786), (5.976, -0.08148, -1.75), (5.16, -0.1823, -1.809), (5.155, -0.04048, -1.757), (5.945, -0.04109, -1.725), (5.247, -0.203, -1.781), (5.31, -0.1469, -1.799), (5.386, -0.1559, -1.794), (5.452, -0.1649, -1.803), (5.527, -0.1791, -1.79), (5.632, -0.203, -1.782), (5.729, -0.2524, -1.766), (5.816, -0.2589, -1.736), (5.903, -0.2224, -1.784), (5.261, -0.04056, -1.71), (5.305, -0.04059, -1.71), (5.382, -0.04065, -1.708), (5.449, -0.0407, -1.707), (5.524, -0.04076, -1.705), (5.63, -0.04084, -1.697), (5.727, -0.04092, -1.679), (5.815, -0.04099, -1.645), (5.903, -0.04105, -1.696), (5.945, -0.05926, -1.743), (5.945, -0.07305, -1.764), (5.159, -0.135, -1.773), (5.157, -0.08775, -1.767), (5.961, -0.07716, -1.763), (5.992, -0.07891, -1.754), (5.256, -0.09471, -1.725), (5.252, -0.1489, -1.737), (5.307, -0.07603, -1.731), (5.308, -0.1115, -1.747), (5.384, -0.07907, -1.72), (5.385, -0.1175, -1.742), (5.45, -0.08211, -1.728), (5.451, -0.1235, -1.751), (5.525, -0.07694, -1.722), (5.526, -0.128, -1.738), (5.631, -0.09489, -1.714), (5.632, -0.1489, -1.73), (5.728, -0.1246, -1.704), (5.728, -0.1885, -1.718), (5.816, -0.1207, -1.673), (5.816, -0.1898, -1.694), (5.903, -0.1085, -1.721), (5.903, -0.1654, -1.735), (6.007, -0.04113, -1.758), (6.007, -0.06902, -1.77), (6.007, -0.07988, -1.796), (5.961, -0.0411, -1.751), (5.976, -0.04111, -1.738), (5.992, -0.04112, -1.741), (5.976, -0.09504, -1.797), (5.992, -0.09247, -1.801), (5.992, -0.08977, -1.78), (5.976, -0.09234, -1.776), (5.961, -0.08802, -1.789), (4.109, -0.1684, -1.915), (3.909, -0.1683, -1.915), (3.709, -0.1681, -1.915), (3.509, -0.1808, -1.915), (5.161, -0.1275, -1.763), (3.309, -0.1807, -1.703), (5.161, -0.1275, -1.855), (3.309, -0.1807, -1.915), (3.309, -0.03905, -1.915), (5.161, -0.04048, -1.859), (3.309, -0.03905, -1.703), (5.161, -0.04048, -1.759), (4.161, -0.1685, -1.915), (4.361, -0.1594, -1.901), (4.561, -0.1596, -1.885), (4.761, -0.1505, -1.885), (4.961, -0.1507, -1.885), (3.509, -0.1808, -1.703), (3.709, -0.1681, -1.703), (3.909, -0.1683, -1.703), (4.109, -0.1684, -1.703), (4.161, -0.1685, -1.703), (4.361, -0.1594, -1.717), (4.561, -0.1596, -1.733), (4.761, -0.1505, -1.733), (4.961, -0.1507, -1.733), (3.509, -0.03921, -1.703), (3.709, -0.03936, -1.703), (3.909, -0.03952, -1.703), (4.109, -0.03967, -1.703), (4.161, -0.03971, -1.703), (4.361, -0.03986, -1.717), (4.561, -0.04002, -1.733), (4.761, -0.04017, -1.733), (4.961, -0.04033, -1.733), (3.509, -0.03921, -1.915), (3.709, -0.03936, -1.915), (3.909, -0.03952, -1.915), (4.109, -0.03967, -1.915), (4.161, -0.03971, -1.915), (4.361, -0.03986, -1.901), (4.561, -0.04002, -1.885), (4.761, -0.04017, -1.885), (4.961, -0.04033, -1.885), (3.309, -0.27, -1.844), (3.309, -0.27, -1.774), (5.161, -0.1819, -1.795), (5.161, -0.1819, -1.824), (3.509, -0.2701, -1.774), (3.509, -0.2701, -1.844), (3.709, -0.2492, -1.774), (3.709, -0.2492, -1.844), (3.909, -0.2493, -1.774), (3.909, -0.2493, -1.844), (4.109, -0.2495, -1.774), (4.109, -0.2495, -1.844), (4.161, -0.2495, -1.774), (4.161, -0.2495, -1.844), (4.361, -0.2346, -1.778), (4.361, -0.2346, -1.84), (4.561, -0.2348, -1.784), (4.561, -0.2348, -1.834), (4.761, -0.2199, -1.784), (4.761, -0.2199, -1.834), (4.961, -0.2201, -1.784), (4.961, -0.2201, -1.834), (3.217, -1.105, -1.901), (3.353, -0.03909, -1.951), (3.353, -0.03909, -1.673), (3.221, -0.6147, -1.891), (3.216, -0.9627, -1.904), (3.318, -0.8009, -1.753), (3.331, -0.9628, -1.72), (3.297, -0.5012, -1.885), (3.221, -0.6147, -1.733), (3.236, -0.5011, -1.739), (2.928, -0.03876, -1.774), (1.001, -0.03778, -1.774), (-0.2325, -0.03683, -1.774), (-1.79, -0.0357, -1.774), (-3.088, -0.03521, -1.794), (-4.289, -0.03356, -1.792), (2.911, -0.2615, -1.802), (2.912, -0.1873, -1.793), (2.927, -0.0972, -1.784), (1.001, -0.2393, -1.802), (1.001, -0.1721, -1.793), (1.001, -0.1049, -1.784), (-0.2326, -0.2186, -1.802), (-0.2325, -0.158, -1.793), (-0.2325, -0.0974, -1.784), (-1.79, -0.1931, -1.802), (-1.79, -0.1406, -1.793), (-1.79, -0.08814, -1.784), (-3.088, -0.1328, -1.807), (-3.088, -0.07888, -1.8), (-4.289, -0.1171, -1.806), (-4.289, -0.06971, -1.799), (3.212, -0.2494, -1.802), (3.159, -0.2064, -1.802), (3.127, -0.1598, -1.793), (3.042, -0.2616, -1.802), (3.088, -0.139, -1.793), (3.02, -0.116, -1.784), (2.977, -0.2616, -1.802), (2.977, -0.1873, -1.793), (2.977, -0.103, -1.784), (2.851, -0.0387, -1.774), (2.851, -0.1126, -1.784), (2.851, -0.1865, -1.793), (2.851, -0.2605, -1.802), (3.239, -0.1142, -1.776), (3.239, -0.039, -1.767), (2.927, -0.09812, -1.776), (2.928, -0.03876, -1.767), (3.174, -0.03895, -1.767), (2.977, -0.0388, -1.767), (3.043, -0.03885, -1.767), (3.108, -0.0389, -1.767), (3.173, -0.1141, -1.776), (3.108, -0.1141, -1.776), (3.02, -0.1169, -1.776), (2.977, -0.1039, -1.776), (3.239, -0.2627, -1.795), (3.239, -0.1884, -1.786), (3.212, -0.2503, -1.795), (3.173, -0.1884, -1.786), (3.159, -0.2073, -1.795), (3.127, -0.1607, -1.786), (3.088, -0.1399, -1.786), (5.976, -0.0007426, -1.874), (5.161, 0.1013, -1.812), (5.945, 0.004666, -1.812), (5.161, 0.1013, -1.815), (5.452, 0.0835, -1.812), (5.386, 0.0746, -1.812), (5.31, 0.0657, -1.812), (5.248, 0.1219, -1.812), (5.527, 0.09754, -1.812), (5.633, 0.1213, -1.812), (5.729, 0.1706, -1.812), (5.817, 0.177, -1.812), (5.903, 0.1403, -1.812), (5.248, 0.1219, -1.842), (5.31, 0.0657, -1.825), (5.386, 0.0746, -1.83), (5.452, 0.0835, -1.821), (5.527, 0.09754, -1.834), (5.633, 0.1213, -1.842), (5.729, 0.1706, -1.857), (5.817, 0.177, -1.888), (5.903, 0.1403, -1.84), (5.159, 0.05406, -1.812), (5.157, 0.006794, -1.812), (5.945, -0.02291, -1.881), (5.945, -0.009123, -1.859), (5.159, 0.05406, -1.851), (5.157, 0.006794, -1.857), (5.961, -0.005034, -1.86), (5.992, -0.003336, -1.87), (5.256, 0.0136, -1.899), (5.252, 0.06775, -1.887), (5.307, -0.005161, -1.893), (5.308, 0.03027, -1.877), (5.384, -0.002236, -1.904), (5.385, 0.03618, -1.882), (5.45, 0.0006974, -1.896), (5.451, 0.0421, -1.873), (5.525, -0.004583, -1.901), (5.526, 0.04648, -1.886), (5.631, 0.0132, -1.91), (5.632, 0.06725, -1.894), (5.728, 0.04279, -1.92), (5.728, 0.1067, -1.906), (5.816, 0.0387, -1.951), (5.816, 0.1078, -1.93), (5.903, 0.02642, -1.903), (5.903, 0.08334, -1.889), (6.021, -0.01411, -1.812), (6.02, -0.01098, -1.812), (6.007, -0.01325, -1.854), (6.007, -0.002384, -1.828), (6.022, -0.0304, -1.812), (6.021, -0.01661, -1.812), (5.961, 0.008526, -1.812), (5.976, 0.01282, -1.827), (5.992, 0.01022, -1.823), (5.992, 0.007525, -1.844), (5.976, 0.01012, -1.848), (5.961, 0.005827, -1.834), (5.992, 0.01022, -1.812), (5.976, 0.01282, -1.812), (4.109, 0.08909, -1.709), (3.909, 0.08925, -1.709), (3.709, 0.0894, -1.709), (3.509, 0.1024, -1.709), (5.161, 0.0465, -1.861), (3.309, 0.1026, -1.921), (5.161, 0.0465, -1.769), (3.309, 0.1026, -1.709), (4.161, 0.08905, -1.709), (4.361, 0.0797, -1.723), (4.561, 0.07955, -1.739), (4.761, 0.07019, -1.739), (4.961, 0.07004, -1.739), (3.509, 0.1024, -1.921), (3.709, 0.0894, -1.921), (3.909, 0.08925, -1.921), (4.109, 0.08909, -1.921), (4.161, 0.08905, -1.921), (4.361, 0.0797, -1.907), (4.561, 0.07954, -1.891), (4.761, 0.07019, -1.891), (4.961, 0.07004, -1.891), (3.309, 0.1918, -1.78), (3.309, 0.1918, -1.85), (5.161, 0.101, -1.829), (5.161, 0.101, -1.8), (3.509, 0.1917, -1.85), (3.509, 0.1917, -1.78), (3.709, 0.1705, -1.85), (3.709, 0.1705, -1.78), (3.909, 0.1703, -1.85), (3.909, 0.1703, -1.78), (4.109, 0.1702, -1.85), (4.109, 0.1702, -1.78), (4.162, 0.1701, -1.85), (4.162, 0.1701, -1.78), (4.362, 0.1549, -1.845), (4.362, 0.1549, -1.784), (4.562, 0.1548, -1.84), (4.562, 0.1548, -1.789), (4.762, 0.1396, -1.84), (4.762, 0.1396, -1.789), (4.962, 0.1394, -1.84), (4.962, 0.1394, -1.789), (3.218, 1.027, -1.723), (3.222, 0.5367, -1.733), (3.235, 0.7229, -1.753), (3.298, 0.4231, -1.885), (3.319, 0.7228, -1.871), (3.332, 0.8847, -1.904), (3.319, 0.7228, -1.753), (3.235, 0.7229, -1.871), (3.237, 0.4232, -1.885), (2.912, 0.2583, -1.812), (1.002, 0.2309, -1.812), (-0.2323, 0.2055, -1.812), (-1.79, 0.1741, -1.812), (-3.088, 0.1701, -1.812), (-4.289, 0.1449, -1.812), (3.174, 0.2581, -1.812), (3.108, 0.2582, -1.812), (3.043, 0.2582, -1.812), (2.977, 0.2583, -1.812), (2.912, 0.1841, -1.821), (2.912, 0.1098, -1.831), (2.927, 0.01968, -1.84), (1.002, 0.1637, -1.821), (1.001, 0.09655, -1.831), (1.001, 0.02938, -1.84), (-0.2323, 0.1449, -1.821), (-0.2324, 0.08434, -1.831), (-0.2324, 0.02375, -1.84), (-1.79, 0.1217, -1.821), (-1.79, 0.06921, -1.831), (-1.79, 0.01675, -1.84), (-3.088, 0.1162, -1.812), (-3.088, 0.06233, -1.817), (-3.088, 0.008447, -1.824), (-4.289, 0.09745, -1.812), (-4.289, 0.05003, -1.817), (-4.289, 0.002599, -1.825), (3.213, 0.1714, -1.821), (3.16, 0.1285, -1.821), (3.127, 0.08194, -1.831), (3.043, 0.184, -1.821), (3.089, 0.06124, -1.831), (3.02, 0.03836, -1.84), (2.977, 0.184, -1.821), (2.977, 0.1097, -1.831), (2.977, 0.02541, -1.84), (2.851, 0.257, -1.812), (2.851, 0.03521, -1.84), (2.851, 0.1091, -1.831), (2.851, 0.1831, -1.821), (3.239, 0.03618, -1.848), (2.927, 0.0206, -1.848), (3.239, 0.259, -1.812), (3.217, 0.259, -1.812), (3.174, 0.03623, -1.848), (3.108, 0.03628, -1.848), (3.02, 0.03928, -1.848), (2.977, 0.02633, -1.848), (3.239, 0.1847, -1.829), (3.239, 0.1104, -1.838), (3.213, 0.1723, -1.829), (3.174, 0.1105, -1.838), (3.16, 0.1294, -1.829), (3.127, 0.08286, -1.838), (3.089, 0.06216, -1.838), (5.976, -0.08148, -1.874), (5.155, -0.04048, -1.812), (5.16, -0.1823, -1.812), (5.945, -0.08684, -1.812), (5.16, -0.1823, -1.815), (5.452, -0.1649, -1.812), (5.386, -0.1559, -1.812), (5.31, -0.1469, -1.812), (5.247, -0.203, -1.812), (5.155, -0.04048, -1.867), (5.945, -0.04109, -1.899), (5.527, -0.1791, -1.812), (5.632, -0.203, -1.812), (5.729, -0.2524, -1.812), (5.816, -0.2589, -1.812), (5.903, -0.2224, -1.812), (5.247, -0.203, -1.842), (5.31, -0.1469, -1.825), (5.386, -0.1559, -1.83), (5.452, -0.1649, -1.821), (5.527, -0.1791, -1.834), (5.632, -0.203, -1.842), (5.729, -0.2524, -1.857), (5.816, -0.2589, -1.888), (5.903, -0.2224, -1.84), (5.261, -0.04056, -1.914), (5.305, -0.04059, -1.914), (5.382, -0.04065, -1.916), (5.449, -0.0407, -1.916), (5.524, -0.04076, -1.919), (5.63, -0.04084, -1.927), (5.727, -0.04092, -1.945), (5.815, -0.04099, -1.979), (5.903, -0.04105, -1.928), (5.159, -0.135, -1.812), (5.157, -0.08775, -1.812), (5.945, -0.05926, -1.881), (5.945, -0.07305, -1.859), (5.159, -0.135, -1.851), (5.157, -0.08775, -1.857), (5.961, -0.07716, -1.86), (5.992, -0.07891, -1.87), (5.256, -0.09471, -1.899), (5.252, -0.1489, -1.887), (5.307, -0.07603, -1.893), (5.308, -0.1115, -1.877), (5.384, -0.07907, -1.904), (5.385, -0.1175, -1.882), (5.45, -0.08211, -1.896), (5.451, -0.1235, -1.873), (5.525, -0.07694, -1.901), (5.526, -0.128, -1.886), (5.631, -0.09489, -1.91), (5.632, -0.1489, -1.894), (5.728, -0.1246, -1.92), (5.728, -0.1885, -1.906), (5.816, -0.1207, -1.951), (5.816, -0.1898, -1.93), (5.903, -0.1085, -1.903), (5.903, -0.1654, -1.889), (6.022, -0.04115, -1.812), (6.021, -0.06818, -1.812), (6.02, -0.0713, -1.812), (6.007, -0.04113, -1.866), (6.007, -0.06902, -1.854), (6.007, -0.07988, -1.828), (6.022, -0.05189, -1.812), (6.021, -0.06568, -1.812), (5.961, -0.0411, -1.873), (5.976, -0.04111, -1.886), (5.992, -0.04112, -1.883), (5.961, -0.09072, -1.812), (5.976, -0.09504, -1.827), (5.992, -0.09247, -1.823), (5.992, -0.08977, -1.844), (5.976, -0.09234, -1.848), (5.961, -0.08802, -1.834), (5.992, -0.09247, -1.812), (5.976, -0.09504, -1.812), (4.109, -0.1684, -1.709), (3.909, -0.1683, -1.709), (3.709, -0.1681, -1.709), (3.509, -0.1808, -1.709), (5.161, -0.1275, -1.861), (3.309, -0.1807, -1.921), (5.161, -0.1275, -1.769), (3.309, -0.1807, -1.709), (3.309, -0.03905, -1.709), (5.161, -0.04048, -1.765), (3.309, -0.03905, -1.921), (5.161, -0.04048, -1.865), (4.161, -0.1685, -1.709), (4.361, -0.1594, -1.723), (4.561, -0.1596, -1.739), (4.761, -0.1505, -1.739), (4.961, -0.1507, -1.739), (3.509, -0.1808, -1.921), (3.709, -0.1681, -1.921), (3.909, -0.1683, -1.921), (4.109, -0.1684, -1.921), (4.161, -0.1685, -1.921), (4.361, -0.1594, -1.907), (4.561, -0.1596, -1.891), (4.761, -0.1505, -1.891), (4.961, -0.1507, -1.891), (3.509, -0.03921, -1.921), (3.709, -0.03936, -1.921), (3.909, -0.03952, -1.921), (4.109, -0.03967, -1.921), (4.161, -0.03971, -1.921), (4.361, -0.03986, -1.907), (4.561, -0.04002, -1.891), (4.761, -0.04017, -1.891), (4.961, -0.04033, -1.891), (3.509, -0.03921, -1.709), (3.709, -0.03936, -1.709), (3.909, -0.03952, -1.709), (4.109, -0.03967, -1.709), (4.161, -0.03971, -1.709), (4.361, -0.03986, -1.723), (4.561, -0.04002, -1.739), (4.761, -0.04017, -1.739), (4.961, -0.04033, -1.739), (3.309, -0.27, -1.78), (3.309, -0.27, -1.85), (5.161, -0.1819, -1.829), (5.161, -0.1819, -1.8), (3.509, -0.2701, -1.85), (3.509, -0.2701, -1.78), (3.709, -0.2492, -1.85), (3.709, -0.2492, -1.78), (3.909, -0.2493, -1.85), (3.909, -0.2493, -1.78), (4.109, -0.2495, -1.85), (4.109, -0.2495, -1.78), (4.161, -0.2495, -1.85), (4.161, -0.2495, -1.78), (4.361, -0.2346, -1.845), (4.361, -0.2346, -1.784), (4.561, -0.2348, -1.84), (4.561, -0.2348, -1.789), (4.761, -0.2199, -1.84), (4.761, -0.2199, -1.789), (4.961, -0.2201, -1.84), (4.961, -0.2201, -1.789), (3.333, -1.105, -1.901), (3.333, -1.105, -1.723), (3.217, -1.105, -1.723), (3.215, -0.03898, -1.673), (3.215, -0.03898, -1.951), (3.234, -0.8008, -1.753), (3.216, -0.9627, -1.72), (3.321, -0.6148, -1.891), (3.318, -0.8009, -1.871), (3.331, -0.9628, -1.904), (3.321, -0.6148, -1.733), (3.297, -0.5012, -1.739), (3.234, -0.8008, -1.871), (3.236, -0.5011, -1.885), (2.911, -0.3358, -1.812), (2.928, -0.03876, -1.85), (1.001, -0.3065, -1.812), (1.001, -0.03778, -1.85), (-0.2326, -0.2792, -1.812), (-0.2325, -0.03683, -1.85), (-1.79, -0.2455, -1.812), (-1.79, -0.0357, -1.85), (-3.088, -0.2405, -1.812), (-3.088, -0.03521, -1.83), (-4.289, -0.212, -1.812), (-4.289, -0.03356, -1.832), (3.173, -0.336, -1.812), (3.108, -0.336, -1.812), (3.042, -0.3359, -1.812), (2.977, -0.3359, -1.812), (2.911, -0.2615, -1.821), (2.912, -0.1873, -1.831), (2.927, -0.0972, -1.84), (1.001, -0.2393, -1.821), (1.001, -0.1721, -1.831), (1.001, -0.1049, -1.84), (-0.2326, -0.2186, -1.821), (-0.2325, -0.158, -1.831), (-0.2325, -0.0974, -1.84), (-1.79, -0.1931, -1.821), (-1.79, -0.1406, -1.831), (-1.79, -0.08814, -1.84), (-3.088, -0.1866, -1.812), (-3.088, -0.1328, -1.817), (-3.088, -0.07888, -1.824), (-4.289, -0.1646, -1.812), (-4.289, -0.1171, -1.817), (-4.289, -0.06971, -1.825), (3.212, -0.2494, -1.821), (3.159, -0.2064, -1.821), (3.127, -0.1598, -1.831), (3.042, -0.2616, -1.821), (3.088, -0.139, -1.831), (3.02, -0.116, -1.84), (2.977, -0.2616, -1.821), (2.977, -0.1873, -1.831), (2.977, -0.103, -1.84), (2.851, -0.3344, -1.812), (2.851, -0.0387, -1.85), (2.851, -0.1126, -1.84), (2.851, -0.1865, -1.831), (2.851, -0.2605, -1.821), (3.239, -0.1142, -1.848), (3.239, -0.039, -1.857), (2.927, -0.09812, -1.848), (2.928, -0.03876, -1.857), (3.174, -0.03895, -1.857), (3.239, -0.337, -1.812), (3.217, -0.337, -1.812), (2.977, -0.0388, -1.857), (3.043, -0.03885, -1.857), (3.108, -0.0389, -1.857), (3.173, -0.1141, -1.848), (3.108, -0.1141, -1.848), (3.02, -0.1169, -1.848), (2.977, -0.1039, -1.848), (3.239, -0.2627, -1.829), (3.239, -0.1884, -1.838), (3.212, -0.2503, -1.829), (3.173, -0.1884, -1.838), (3.159, -0.2073, -1.829), (3.127, -0.1607, -1.838), (3.088, -0.1399, -1.838)], [], [(23, 155, 156, 25), (19, 153, 154, 21), (338, 10, 328), (25, 156, 157, 27), (17, 152, 153, 19), (38, 39, 36, 375), (14, 141, 152, 17), (21, 154, 155, 23), (33, 160, 142, 11), (14, 349, 498, 141), (27, 157, 158, 29), (29, 158, 159, 31), (31, 159, 160, 33), (327, 1, 2, 333), (333, 2, 3, 332), (332, 3, 4, 331), (331, 4, 5, 330), (330, 5, 6, 334), (334, 6, 7, 335), (335, 7, 8, 336), (336, 8, 9, 337), (337, 9, 10, 338), (9, 32, 34, 10), (32, 31, 33, 34), (8, 30, 32, 9), (30, 29, 31, 32), (7, 28, 30, 8), (28, 27, 29, 30), (1, 327, 348, 13), (13, 348, 349, 14), (10, 34, 12, 328), (34, 33, 11, 12), (4, 22, 24, 5), (22, 21, 23, 24), (1, 13, 18, 2), (13, 14, 17, 18), (39, 16, 35, 36), (386, 38, 375, 374), (2, 18, 20, 3), (18, 17, 19, 20), (6, 26, 28, 7), (26, 25, 27, 28), (3, 20, 22, 4), (20, 19, 21, 22), (5, 24, 26, 6), (24, 23, 25, 26), (36, 379, 374, 375), (185, 557, 378, 35), (35, 378, 379, 36), (16, 190, 185, 35), (11, 142, 188, 15), (15, 188, 189, 0), (0, 189, 190, 16), (380, 37, 387), (387, 37, 38, 386), (12, 11, 15, 41), (41, 15, 0, 40), (40, 0, 16, 39), (328, 12, 41, 380), (380, 41, 40, 37), (37, 40, 39, 38), (57, 224, 225, 58), (239, 54, 48, 205), (84, 63, 46, 66), (58, 225, 226, 59), (55, 222, 223, 56), (56, 223, 224, 57), (63, 230, 207, 46), (47, 206, 222, 55), (59, 226, 227, 60), (60, 227, 228, 61), (61, 228, 229, 62), (62, 229, 230, 63), (65, 47, 55, 68), (68, 55, 56, 70), (70, 56, 57, 72), (72, 57, 58, 74), (74, 58, 59, 76), (76, 59, 60, 78), (78, 60, 61, 80), (80, 61, 62, 82), (82, 62, 63, 84), (204, 49, 45, 231), (231, 45, 44, 232), (232, 44, 43, 233), (233, 43, 42, 234), (234, 42, 50, 235), (235, 50, 51, 236), (236, 51, 52, 237), (237, 52, 53, 238), (238, 53, 54, 239), (53, 83, 85, 54), (83, 82, 84, 85), (52, 81, 83, 53), (81, 80, 82, 83), (51, 79, 81, 52), (79, 78, 80, 81), (50, 77, 79, 51), (77, 76, 78, 79), (42, 75, 77, 50), (75, 74, 76, 77), (43, 73, 75, 42), (73, 72, 74, 75), (44, 71, 73, 43), (71, 70, 72, 73), (45, 69, 71, 44), (69, 68, 70, 71), (49, 64, 69, 45), (64, 65, 68, 69), (54, 85, 67, 48), (85, 84, 66, 67), (90, 88, 87, 437), (88, 432, 86, 87), (93, 437, 87, 86), (96, 440, 646, 645), (96, 645, 264, 91), (432, 95, 93, 86), (95, 434, 438, 93), (434, 433, 92, 438), (433, 96, 91, 92), (432, 88, 90, 95), (95, 90, 439, 434), (434, 439, 89, 433), (433, 89, 440, 96), (264, 263, 435, 91), (91, 435, 94, 92), (92, 94, 436, 438), (438, 436, 437, 93), (646, 440, 435, 263), (440, 89, 94, 435), (89, 439, 436, 94), (439, 90, 437, 436), (119, 122, 131, 130), (125, 478, 442, 100), (100, 442, 443, 103), (103, 443, 444, 106), (106, 444, 445, 463), (122, 99, 127, 131), (115, 116, 137, 136), (114, 115, 136, 134), (449, 450, 120, 117), (117, 120, 121, 118), (118, 121, 122, 119), (448, 449, 117, 115), (115, 117, 118, 116), (447, 448, 115, 114), (116, 118, 138, 137), (118, 119, 130, 138), (447, 114, 134, 485), (276, 110, 112, 277), (110, 109, 111, 112), (109, 463, 466, 111), (277, 112, 113), (112, 111, 113), (111, 466, 113), (275, 108, 110, 276), (108, 107, 109, 110), (107, 106, 463, 109), (274, 105, 108, 275), (105, 104, 107, 108), (104, 103, 106, 107), (273, 102, 105, 274), (102, 101, 104, 105), (101, 100, 103, 104), (303, 123, 102, 273), (123, 124, 101, 102), (124, 125, 100, 101), (450, 441, 97, 120), (120, 97, 98, 121), (121, 98, 99, 122), (98, 97, 125, 124), (99, 98, 124, 123), (272, 99, 123, 303), (97, 441, 478, 125), (131, 127, 310, 312), (126, 128, 311, 308), (128, 129, 314, 311), (129, 130, 313, 314), (130, 131, 312, 313), (137, 138, 130, 129), (134, 136, 137, 135), (135, 137, 129, 128), (484, 485, 134, 132), (132, 134, 135, 133), (133, 135, 128, 126), (99, 272, 310, 127), (173, 175, 156, 155), (169, 171, 154, 153), (512, 500, 151), (175, 177, 157, 156), (167, 169, 153, 152), (192, 559, 187, 193), (164, 167, 152, 141), (171, 173, 155, 154), (183, 161, 142, 160), (164, 141, 498, 532), (177, 179, 158, 157), (179, 181, 159, 158), (181, 183, 160, 159), (499, 505, 143, 140), (505, 504, 144, 143), (504, 503, 145, 144), (503, 502, 146, 145), (502, 508, 147, 146), (508, 509, 148, 147), (509, 510, 149, 148), (510, 511, 150, 149), (511, 512, 151, 150), (150, 151, 184, 182), (182, 184, 183, 181), (149, 150, 182, 180), (180, 182, 181, 179), (148, 149, 180, 178), (178, 180, 179, 177), (140, 163, 531, 499), (163, 164, 532, 531), (151, 500, 162, 184), (184, 162, 161, 183), (145, 146, 174, 172), (172, 174, 173, 171), (140, 143, 168, 163), (163, 168, 167, 164), (193, 187, 186, 166), (574, 558, 559, 192), (143, 144, 170, 168), (168, 170, 169, 167), (147, 148, 178, 176), (176, 178, 177, 175), (144, 145, 172, 170), (170, 172, 171, 169), (146, 147, 176, 174), (174, 176, 175, 173), (187, 559, 558, 564), (185, 186, 563, 557), (186, 187, 564, 563), (166, 186, 185, 190), (161, 165, 188, 142), (165, 139, 189, 188), (139, 166, 190, 189), (568, 575, 191), (575, 574, 192, 191), (162, 195, 165, 161), (195, 194, 139, 165), (194, 193, 166, 139), (500, 568, 195, 162), (568, 191, 194, 195), (191, 192, 193, 194), (215, 216, 225, 224), (239, 205, 202, 212), (260, 242, 200, 221), (216, 217, 226, 225), (213, 214, 223, 222), (214, 215, 224, 223), (221, 200, 207, 230), (201, 213, 222, 206), (217, 218, 227, 226), (218, 219, 228, 227), (219, 220, 229, 228), (220, 221, 230, 229), (241, 244, 213, 201), (244, 246, 214, 213), (246, 248, 215, 214), (248, 250, 216, 215), (250, 252, 217, 216), (252, 254, 218, 217), (254, 256, 219, 218), (256, 258, 220, 219), (258, 260, 221, 220), (204, 231, 199, 203), (231, 232, 198, 199), (232, 233, 197, 198), (233, 234, 196, 197), (234, 235, 208, 196), (235, 236, 209, 208), (236, 237, 210, 209), (237, 238, 211, 210), (238, 239, 212, 211), (211, 212, 261, 259), (259, 261, 260, 258), (210, 211, 259, 257), (257, 259, 258, 256), (209, 210, 257, 255), (255, 257, 256, 254), (208, 209, 255, 253), (253, 255, 254, 252), (196, 208, 253, 251), (251, 253, 252, 250), (197, 196, 251, 249), (249, 251, 250, 248), (198, 197, 249, 247), (247, 249, 248, 246), (199, 198, 247, 245), (245, 247, 246, 244), (203, 199, 245, 240), (240, 245, 244, 241), (212, 202, 243, 261), (261, 243, 242, 260), (266, 651, 642, 262), (262, 642, 643, 644), (268, 643, 642, 651), (271, 645, 646, 655), (271, 653, 264, 645), (644, 643, 268, 648), (648, 268, 267, 647), (647, 267, 652, 270), (270, 652, 653, 271), (644, 648, 266, 262), (648, 647, 654, 266), (647, 270, 265, 654), (270, 271, 655, 265), (264, 653, 269, 263), (653, 652, 649, 269), (652, 267, 650, 649), (267, 268, 651, 650), (646, 263, 269, 655), (655, 269, 649, 265), (265, 649, 650, 654), (654, 650, 651, 266), (299, 317, 318, 302), (306, 281, 658, 699), (281, 284, 660, 658), (284, 287, 662, 660), (287, 684, 664, 662), (302, 318, 309, 280), (295, 323, 324, 296), (294, 321, 323, 295), (670, 297, 300, 671), (297, 298, 301, 300), (298, 299, 302, 301), (669, 295, 297, 670), (295, 296, 298, 297), (668, 294, 295, 669), (296, 324, 325, 298), (298, 325, 317, 299), (668, 710, 321, 294), (276, 277, 293, 291), (291, 293, 292, 290), (290, 292, 687, 684), (277, 113, 293), (293, 113, 292), (292, 113, 687), (275, 276, 291, 289), (289, 291, 290, 288), (288, 290, 684, 287), (274, 275, 289, 286), (286, 289, 288, 285), (285, 288, 287, 284), (273, 274, 286, 283), (283, 286, 285, 282), (282, 285, 284, 281), (303, 273, 283, 304), (304, 283, 282, 305), (305, 282, 281, 306), (671, 300, 278, 656), (300, 301, 279, 278), (301, 302, 280, 279), (279, 305, 306, 278), (280, 304, 305, 279), (272, 303, 304, 280), (278, 306, 699, 656), (318, 312, 310, 309), (307, 308, 311, 315), (315, 311, 314, 316), (316, 314, 313, 317), (317, 313, 312, 318), (324, 316, 317, 325), (321, 322, 324, 323), (322, 315, 316, 324), (709, 319, 321, 710), (319, 320, 322, 321), (320, 307, 315, 322), (280, 309, 310, 272), (362, 364, 526, 525), (358, 360, 524, 523), (338, 328, 347), (364, 366, 527, 526), (356, 358, 523, 522), (382, 375, 377, 383), (353, 356, 522, 506), (360, 362, 525, 524), (372, 350, 507, 530), (353, 506, 498, 349), (366, 368, 528, 527), (368, 370, 529, 528), (370, 372, 530, 529), (327, 333, 339, 329), (333, 332, 340, 339), (332, 331, 341, 340), (331, 330, 342, 341), (330, 334, 343, 342), (334, 335, 344, 343), (335, 336, 345, 344), (336, 337, 346, 345), (337, 338, 347, 346), (346, 347, 373, 371), (371, 373, 372, 370), (345, 346, 371, 369), (369, 371, 370, 368), (344, 345, 369, 367), (367, 369, 368, 366), (329, 352, 348, 327), (352, 353, 349, 348), (347, 328, 351, 373), (373, 351, 350, 372), (341, 342, 363, 361), (361, 363, 362, 360), (329, 339, 357, 352), (352, 357, 356, 353), (383, 377, 376, 355), (386, 374, 375, 382), (339, 340, 359, 357), (357, 359, 358, 356), (343, 344, 367, 365), (365, 367, 366, 364), (340, 341, 361, 359), (359, 361, 360, 358), (342, 343, 365, 363), (363, 365, 364, 362), (377, 375, 374, 379), (560, 376, 378, 557), (376, 377, 379, 378), (355, 376, 560, 567), (350, 354, 565, 507), (354, 326, 566, 565), (326, 355, 567, 566), (380, 387, 381), (387, 386, 382, 381), (351, 385, 354, 350), (385, 384, 326, 354), (384, 383, 355, 326), (328, 380, 385, 351), (380, 381, 384, 385), (381, 382, 383, 384), (403, 404, 605, 604), (619, 585, 394, 400), (430, 412, 392, 409), (404, 405, 606, 605), (401, 402, 603, 602), (402, 403, 604, 603), (409, 392, 587, 610), (393, 401, 602, 586), (405, 406, 607, 606), (406, 407, 608, 607), (407, 408, 609, 608), (408, 409, 610, 609), (411, 414, 401, 393), (414, 416, 402, 401), (416, 418, 403, 402), (418, 420, 404, 403), (420, 422, 405, 404), (422, 424, 406, 405), (424, 426, 407, 406), (426, 428, 408, 407), (428, 430, 409, 408), (584, 611, 391, 395), (611, 612, 390, 391), (612, 613, 389, 390), (613, 614, 388, 389), (614, 615, 396, 388), (615, 616, 397, 396), (616, 617, 398, 397), (617, 618, 399, 398), (618, 619, 400, 399), (399, 400, 431, 429), (429, 431, 430, 428), (398, 399, 429, 427), (427, 429, 428, 426), (397, 398, 427, 425), (425, 427, 426, 424), (396, 397, 425, 423), (423, 425, 424, 422), (388, 396, 423, 421), (421, 423, 422, 420), (389, 388, 421, 419), (419, 421, 420, 418), (390, 389, 419, 417), (417, 419, 418, 416), (391, 390, 417, 415), (415, 417, 416, 414), (395, 391, 415, 410), (410, 415, 414, 411), (400, 394, 413, 431), (431, 413, 412, 430), (474, 488, 489, 477), (481, 454, 442, 478), (454, 457, 443, 442), (457, 460, 444, 443), (460, 463, 445, 444), (466, 113, 446), (463, 466, 446, 445), (477, 489, 483, 453), (470, 494, 495, 471), (469, 492, 494, 470), (449, 472, 475, 450), (472, 473, 476, 475), (473, 474, 477, 476), (448, 470, 472, 449), (470, 471, 473, 472), (447, 469, 470, 448), (471, 495, 496, 473), (473, 496, 488, 474), (447, 485, 492, 469), (665, 667, 468, 465), (465, 468, 467, 464), (464, 467, 466, 463), (667, 113, 468), (468, 113, 467), (467, 113, 466), (663, 665, 465, 462), (462, 465, 464, 461), (461, 464, 463, 460), (661, 663, 462, 459), (459, 462, 461, 458), (458, 461, 460, 457), (659, 661, 459, 456), (456, 459, 458, 455), (455, 458, 457, 454), (700, 659, 456, 479), (479, 456, 455, 480), (480, 455, 454, 481), (450, 475, 451, 441), (475, 476, 452, 451), (476, 477, 453, 452), (452, 480, 481, 451), (453, 479, 480, 452), (657, 700, 479, 453), (451, 481, 478, 441), (489, 711, 707, 483), (482, 705, 708, 486), (486, 708, 713, 487), (487, 713, 712, 488), (488, 712, 711, 489), (495, 487, 488, 496), (492, 493, 495, 494), (493, 486, 487, 495), (484, 490, 492, 485), (490, 491, 493, 492), (491, 482, 486, 493), (453, 483, 707, 657), (545, 525, 526, 547), (541, 523, 524, 543), (512, 521, 500), (547, 526, 527, 549), (539, 522, 523, 541), (570, 571, 562, 559), (536, 506, 522, 539), (543, 524, 525, 545), (555, 530, 507, 533), (536, 532, 498, 506), (549, 527, 528, 551), (551, 528, 529, 553), (553, 529, 530, 555), (499, 501, 513, 505), (505, 513, 514, 504), (504, 514, 515, 503), (503, 515, 516, 502), (502, 516, 517, 508), (508, 517, 518, 509), (509, 518, 519, 510), (510, 519, 520, 511), (511, 520, 521, 512), (520, 554, 556, 521), (554, 553, 555, 556), (519, 552, 554, 520), (552, 551, 553, 554), (518, 550, 552, 519), (550, 549, 551, 552), (501, 499, 531, 535), (535, 531, 532, 536), (521, 556, 534, 500), (556, 555, 533, 534), (515, 544, 546, 516), (544, 543, 545, 546), (501, 535, 540, 513), (535, 536, 539, 540), (571, 538, 561, 562), (574, 570, 559, 558), (513, 540, 542, 514), (540, 539, 541, 542), (517, 548, 550, 518), (548, 547, 549, 550), (514, 542, 544, 515), (542, 541, 543, 544), (516, 546, 548, 517), (546, 545, 547, 548), (562, 564, 558, 559), (560, 557, 563, 561), (561, 563, 564, 562), (538, 567, 560, 561), (533, 507, 565, 537), (537, 565, 566, 497), (497, 566, 567, 538), (568, 569, 575), (575, 569, 570, 574), (534, 533, 537, 573), (573, 537, 497, 572), (572, 497, 538, 571), (500, 534, 573, 568), (568, 573, 572, 569), (569, 572, 571, 570), (595, 604, 605, 596), (619, 592, 582, 585), (640, 601, 580, 622), (596, 605, 606, 597), (593, 602, 603, 594), (594, 603, 604, 595), (601, 610, 587, 580), (581, 586, 602, 593), (597, 606, 607, 598), (598, 607, 608, 599), (599, 608, 609, 600), (600, 609, 610, 601), (621, 581, 593, 624), (624, 593, 594, 626), (626, 594, 595, 628), (628, 595, 596, 630), (630, 596, 597, 632), (632, 597, 598, 634), (634, 598, 599, 636), (636, 599, 600, 638), (638, 600, 601, 640), (584, 583, 579, 611), (611, 579, 578, 612), (612, 578, 577, 613), (613, 577, 576, 614), (614, 576, 588, 615), (615, 588, 589, 616), (616, 589, 590, 617), (617, 590, 591, 618), (618, 591, 592, 619), (591, 639, 641, 592), (639, 638, 640, 641), (590, 637, 639, 591), (637, 636, 638, 639), (589, 635, 637, 590), (635, 634, 636, 637), (588, 633, 635, 589), (633, 632, 634, 635), (576, 631, 633, 588), (631, 630, 632, 633), (577, 629, 631, 576), (629, 628, 630, 631), (578, 627, 629, 577), (627, 626, 628, 629), (579, 625, 627, 578), (625, 624, 626, 627), (583, 620, 625, 579), (620, 621, 624, 625), (592, 641, 623, 582), (641, 640, 622, 623), (695, 698, 717, 716), (703, 699, 658, 675), (675, 658, 660, 678), (678, 660, 662, 681), (681, 662, 664, 684), (687, 666, 113), (684, 664, 666, 687), (698, 674, 706, 717), (691, 692, 723, 722), (690, 691, 722, 720), (670, 671, 696, 693), (693, 696, 697, 694), (694, 697, 698, 695), (669, 670, 693, 691), (691, 693, 694, 692), (668, 669, 691, 690), (692, 694, 724, 723), (694, 695, 716, 724), (668, 690, 720, 710), (665, 686, 689, 667), (686, 685, 688, 689), (685, 684, 687, 688), (667, 689, 113), (689, 688, 113), (688, 687, 113), (663, 683, 686, 665), (683, 682, 685, 686), (682, 681, 684, 685), (661, 680, 683, 663), (680, 679, 682, 683), (679, 678, 681, 682), (659, 677, 680, 661), (677, 676, 679, 680), (676, 675, 678, 679), (700, 701, 677, 659), (701, 702, 676, 677), (702, 703, 675, 676), (671, 656, 672, 696), (696, 672, 673, 697), (697, 673, 674, 698), (673, 672, 703, 702), (674, 673, 702, 701), (657, 674, 701, 700), (672, 656, 699, 703), (717, 706, 707, 711), (704, 714, 708, 705), (714, 715, 713, 708), (715, 716, 712, 713), (716, 717, 711, 712), (723, 724, 716, 715), (720, 722, 723, 721), (721, 723, 715, 714), (709, 710, 720, 718), (718, 720, 721, 719), (719, 721, 714, 704), (674, 657, 707, 706)])
me_cube_002.polygons.foreach_set('use_smooth', [1, 1, 1, 1, 1, 1, 1, 1, 1, 1, 1, 1, 1, 1, 1, 1, 1, 1, 1, 1, 1, 1, 1, 1, 1, 1, 1, 1, 1, 1, 1, 1, 1, 1, 1, 1, 1, 1, 1, 1, 1, 1, 1, 1, 1, 1, 1, 1, 1, 1, 1, 1, 1, 1, 1, 1, 1, 1, 1, 1, 1, 0, 0, 0, 0, 0, 0, 0, 0, 0, 0, 0, 0, 0, 0, 0, 0, 0, 0, 0, 0, 0, 0, 0, 0, 0, 0, 0, 0, 0, 0, 0, 0, 0, 0, 0, 0, 0, 0, 0, 0, 0, 0, 0, 0, 0, 0, 0, 0, 0, 0, 0, 0, 0, 0, 0, 0, 0, 0, 0, 0, 0, 0, 0, 0, 0, 0, 0, 0, 0, 0, 0, 0, 0, 0, 0, 0, 0, 0, 0, 0, 0, 0, 0, 0, 0, 0, 0, 0, 0, 0, 0, 0, 0, 0, 0, 0, 0, 0, 0, 0, 0, 0, 0, 0, 0, 0, 0, 0, 0, 0, 0, 0, 0, 0, 0, 0, 0, 0, 0, 0, 0, 0, 0, 0, 0, 1, 1, 1, 1, 1, 1, 1, 1, 1, 1, 1, 1, 1, 1, 1, 1, 1, 1, 1, 1, 1, 1, 1, 1, 1, 1, 1, 1, 1, 1, 1, 1, 1, 1, 1, 1, 1, 1, 1, 1, 1, 1, 1, 1, 1, 1, 1, 1, 1, 1, 1, 1, 1, 1, 1, 1, 1, 1, 1, 1, 1, 0, 0, 0, 0, 0, 0, 0, 0, 0, 0, 0, 0, 0, 0, 0, 0, 0, 0, 0, 0, 0, 0, 0, 0, 0, 0, 0, 0, 0, 0, 0, 0, 0, 0, 0, 0, 0, 0, 0, 0, 0, 0, 0, 0, 0, 0, 0, 0, 0, 0, 0, 0, 0, 0, 0, 0, 0, 0, 0, 0, 0, 0, 0, 0, 0, 0, 0, 0, 0, 0, 0, 0, 0, 0, 0, 0, 0, 0, 0, 0, 0, 0, 0, 0, 0, 0, 0, 0, 0, 0, 0, 0, 0, 0, 0, 0, 0, 0, 0, 0, 0, 0, 0, 0, 0, 0, 0, 0, 0, 0, 0, 0, 0, 0, 0, 0, 0, 0, 0, 0, 0, 0, 0, 0, 0, 1, 1, 1, 1, 1, 1, 1, 1, 1, 1, 1, 1, 1, 1, 1, 1, 1, 1, 1, 1, 1, 1, 1, 1, 1, 1, 1, 1, 1, 1, 1, 1, 1, 1, 1, 1, 1, 1, 1, 1, 1, 1, 1, 1, 1, 1, 1, 1, 1, 1, 1, 1, 1, 1, 1, 1, 1, 1, 1, 1, 1, 0, 0, 0, 0, 0, 0, 0, 0, 0, 0, 0, 0, 0, 0, 0, 0, 0, 0, 0, 0, 0, 0, 0, 0, 0, 0, 0, 0, 0, 0, 0, 0, 0, 0, 0, 0, 0, 0, 0, 0, 0, 0, 0, 0, 0, 0, 0, 0, 0, 0, 0, 0, 0, 0, 0, 0, 0, 0, 0, 0, 0, 0, 0, 0, 0, 0, 0, 0, 0, 0, 0, 0, 0, 0, 0, 0, 0, 0, 0, 0, 0, 0, 0, 0, 0, 0, 0, 0, 0, 0, 0, 0, 0, 0, 0, 0, 0, 0, 0, 0, 0, 0, 0, 0, 0, 0, 1, 1, 1, 1, 1, 1, 1, 1, 1, 1, 1, 1, 1, 1, 1, 1, 1, 1, 1, 1, 1, 1, 1, 1, 1, 1, 1, 1, 1, 1, 1, 1, 1, 1, 1, 1, 1, 1, 1, 1, 1, 1, 1, 1, 1, 1, 1, 1, 1, 1, 1, 1, 1, 1, 1, 1, 1, 1, 1, 1, 1, 0, 0, 0, 0, 0, 0, 0, 0, 0, 0, 0, 0, 0, 0, 0, 0, 0, 0, 0, 0, 0, 0, 0, 0, 0, 0, 0, 0, 0, 0, 0, 0, 0, 0, 0, 0, 0, 0, 0, 0, 0, 0, 0, 0, 0, 0, 0, 0, 0, 0, 0, 0, 0, 0, 0, 0, 0, 0, 0, 0, 0, 0, 0, 0, 0, 0, 0, 0, 0, 0, 0, 0, 0, 0, 0, 0, 0, 0, 0, 0, 0, 0, 0, 0, 0, 0, 0, 0, 0, 0, 0, 0, 0, 0, 0, 0, 0, 0, 0, 0, 0, 0, 0, 0, 0, 0])
me_cube_002.polygons.foreach_set('material_index', [1, 1, 1, 1, 1, 1, 1, 1, 1, 0, 1, 1, 1, 1, 1, 1, 1, 1, 1, 1, 1, 1, 1, 1, 1, 1, 1, 1, 0, 0, 1, 1, 1, 1, 1, 1, 1, 1, 1, 1, 1, 1, 1, 1, 1, 1, 1, 1, 1, 1, 1, 1, 1, 1, 1, 1, 1, 1, 1, 1, 1, 0, 0, 0, 0, 0, 0, 0, 0, 0, 0, 0, 0, 0, 0, 0, 0, 0, 0, 0, 0, 0, 0, 0, 0, 0, 0, 0, 0, 0, 0, 0, 0, 0, 0, 0, 0, 0, 0, 0, 0, 0, 0, 0, 0, 0, 0, 0, 0, 0, 0, 1, 1, 1, 1, 1, 1, 1, 1, 1, 1, 1, 1, 1, 1, 1, 1, 1, 1, 1, 1, 1, 1, 1, 1, 1, 1, 1, 1, 1, 1, 1, 1, 1, 1, 1, 1, 1, 1, 1, 1, 1, 1, 1, 1, 1, 1, 1, 1, 1, 1, 1, 1, 1, 1, 1, 1, 1, 1, 1, 1, 1, 1, 1, 1, 1, 1, 1, 1, 1, 1, 1, 1, 1, 1, 1, 1, 1, 1, 1, 1, 1, 1, 1, 1, 0, 1, 1, 1, 1, 1, 1, 1, 1, 1, 1, 1, 1, 1, 1, 1, 1, 1, 1, 0, 0, 1, 1, 1, 1, 1, 1, 1, 1, 1, 1, 1, 1, 1, 1, 1, 1, 1, 1, 1, 1, 1, 1, 1, 1, 1, 1, 1, 1, 1, 1, 1, 0, 0, 0, 0, 0, 0, 0, 0, 0, 0, 0, 0, 0, 0, 0, 0, 0, 0, 0, 0, 0, 0, 0, 0, 0, 0, 0, 0, 0, 0, 0, 0, 0, 0, 0, 0, 0, 0, 0, 0, 0, 0, 0, 0, 0, 0, 0, 0, 0, 0, 1, 1, 1, 1, 1, 1, 1, 1, 1, 1, 1, 1, 1, 1, 1, 1, 1, 1, 1, 1, 1, 1, 1, 1, 1, 1, 1, 1, 1, 1, 1, 1, 1, 1, 1, 1, 1, 1, 1, 1, 1, 1, 1, 1, 1, 1, 1, 1, 1, 1, 1, 1, 1, 1, 1, 1, 1, 1, 1, 1, 1, 1, 1, 1, 1, 1, 1, 1, 1, 1, 1, 1, 1, 1, 1, 1, 1, 1, 1, 1, 1, 1, 1, 1, 0, 1, 1, 1, 1, 1, 1, 1, 1, 1, 1, 1, 1, 1, 1, 1, 1, 1, 1, 0, 0, 1, 1, 1, 1, 1, 1, 1, 1, 1, 1, 1, 1, 1, 1, 1, 1, 1, 1, 1, 1, 1, 1, 1, 1, 1, 1, 1, 1, 1, 1, 1, 0, 0, 0, 0, 0, 0, 0, 0, 0, 0, 0, 0, 0, 0, 0, 0, 0, 0, 0, 0, 0, 0, 0, 0, 0, 0, 0, 0, 0, 0, 0, 0, 0, 0, 0, 0, 0, 0, 0, 0, 0, 0, 0, 0, 0, 0, 0, 0, 0, 0, 1, 1, 1, 1, 1, 1, 1, 1, 1, 1, 1, 1, 1, 1, 1, 1, 1, 1, 1, 1, 1, 1, 1, 1, 1, 1, 1, 1, 1, 1, 1, 1, 1, 1, 1, 1, 1, 1, 1, 1, 1, 1, 1, 1, 1, 1, 1, 1, 1, 1, 1, 1, 1, 1, 1, 1, 1, 1, 1, 1, 1, 1, 1, 1, 1, 0, 1, 1, 1, 1, 1, 1, 1, 1, 1, 1, 1, 1, 1, 1, 1, 1, 1, 1, 0, 0, 1, 1, 1, 1, 1, 1, 1, 1, 1, 1, 1, 1, 1, 1, 1, 1, 1, 1, 1, 1, 1, 1, 1, 1, 1, 1, 1, 1, 1, 1, 1, 0, 0, 0, 0, 0, 0, 0, 0, 0, 0, 0, 0, 0, 0, 0, 0, 0, 0, 0, 0, 0, 0, 0, 0, 0, 0, 0, 0, 0, 0, 0, 0, 0, 0, 0, 0, 0, 0, 0, 0, 0, 0, 0, 0, 0, 0, 0, 0, 0, 0, 1, 1, 1, 1, 1, 1, 1, 1, 1, 1, 1, 1, 1, 1, 1, 1, 1, 1, 1, 1, 1, 1, 1, 1, 1, 1, 1, 1, 1, 1, 1, 1, 1, 1, 1, 1, 1, 1, 1, 1, 1, 1, 1, 1, 1, 1, 1, 1, 1, 1, 1, 1, 1, 1, 1, 1])
me_cube_002.materials.append(mat_wood)
me_cube_002.materials.append(mat_steel)
me_cube_002.materials.append(mat_material_001)
me_cube_002.use_remesh_preserve_volume = False
me_cube_002.use_remesh_preserve_attributes = False
me_cube_002.use_mirror_vertex_groups = False
me_cube_002.update()
arm_armature_002 = bpy.data.armatures.new('Armature.002')  # bones are not reproduced

# ---- objects
ob_armature = bpy.data.objects.new('Armature', arm_armature_002)
ob_cube = bpy.data.objects.new('Cube', me_cube)
ob_cube_002 = bpy.data.objects.new('Cube.002', me_cube_002)

# ---- transforms, parenting, visibility, modifiers, constraints
ob_armature.location = (0.0, 0.0, 0.0)
ob_armature.show_in_front = True
ob_armature.lineart.crease_threshold = 0.0
ob_cube.parent = ob_armature
ob_cube.location = (0.0, 0.0, 0.0)
ob_cube.lock_rotations_4d = False
ob_cube.empty_display_type = 'ARROWS'
ob_cube.show_texture_space = True
ob_cube.lineart.crease_threshold = 0.0
_vg = ob_cube.vertex_groups.new(name='hips')
for _i, _w in zip([57, 58, 60, 61, 64, 65, 67, 68, 70, 71, 72, 73, 74, 76, 77, 81, 82, 84, 85, 94, 95, 96, 97, 98, 99, 100, 101, 102, 103, 112, 113, 114, 115, 125, 126, 127, 128, 132, 133, 136, 137, 138, 139, 140, 144, 145, 150, 152, 153, 154, 156, 162, 163, 164, 165, 169, 170, 182, 183, 184, 185, 186, 187, 188, 189, 190, 191, 192, 193, 194, 195, 196, 197, 198, 199, 200, 201, 205, 206, 209, 210, 213, 217, 218, 219, 220, 223, 229, 230, 231, 232, 233, 234, 235, 236, 237, 238, 239, 240, 241, 242, 243, 323, 324, 326, 327, 328, 330, 331, 332, 335, 336, 337, 338, 339, 342, 343, 353, 355, 357, 358, 360, 361, 362, 364, 367, 369, 372, 377, 378, 380, 393, 396, 401, 405, 407, 415, 416, 422, 423, 437, 439, 441, 456, 515, 517, 523, 526, 527, 529, 531, 536], [0.6798, 0.2263, 1.0, 0.2005, 0.3035, 0.07567, 0.2895, 0.06719, 0.6928, 0.2699, 0.003487, 0.7135, 0.2049, 0.9121, 0.1734, 0.1594, 0.639, 0.1183, 0.5986, 0.0, 0.007041, 0.0, 0.0, 0.6119, 0.5892, 0.7682, 0.7305, 0.7483, 0.6799, 0.0, 0.0, 0.03622, 0.0, 0.0764, 0.3644, 0.4225, 0.4159, 0.09878, 0.4064, 0.0, 0.02673, 1.0, 0.6257, 0.0, 0.0, 0.0, 0.1228, 1.0, 0.2766, 0.07015, 0.1312, 0.0, 0.0, 0.5944, 0.0, 0.0, 0.0, 1.0, 0.5531, 1.0, 1.0, 0.6797, 1.0, 0.6755, 0.8118, 0.2701, 0.7562, 0.9582, 0.8109, 0.6614, 1.0, 0.6445, 0.8367, 1.0, 0.4933, 0.9071, 0.4347, 0.1268, 0.5383, 0.0, 0.7024, 0.0, 0.09706, 0.4906, 0.0, 1.0, 0.0, 1.0, 1.0, 0.6506, 0.9098, 0.6262, 0.5742, 0.7752, 0.7944, 0.7737, 0.7698, 0.6708, 0.6641, 0.5866, 0.736, 0.7277, 0.0, 0.0, 0.0, 0.0, 0.0, 0.0, 0.00193, 0.0, 0.0576, 0.03718, 0.007042, 0.0284, 0.01064, 0.0199, 0.003143, 0.5658, 0.2719, 0.2636, 0.06884, 0.05073, 0.5864, 0.0, 0.0, 0.2769, 0.0, 0.0, 0.6926, 0.4837, 0.5935, 0.0, 0.0, 0.0, 0.0, 0.0, 0.0, 0.0, 0.0, 0.0, 0.0, 0.0, 0.0, 0.0, 0.0, 0.0, 0.0, 0.0, 0.0, 0.0, 0.0, 0.0]): _vg.add([_i], _w, 'REPLACE')
_vg = ob_cube.vertex_groups.new(name='spine')
for _i, _w in zip([57, 58, 64, 65, 66, 67, 68, 69, 70, 71, 72, 73, 74, 75, 80, 81, 82, 83, 84, 85, 98, 99, 100, 101, 102, 103, 124, 125, 126, 131, 132, 133, 138, 139, 150, 153, 154, 155, 164, 176, 177, 178, 179, 181, 183, 184, 185, 189, 190, 191, 192, 193, 195, 196, 198, 199, 204, 205, 206, 210, 216, 217, 218, 220, 227, 228, 231, 233, 234, 235, 236, 237, 238, 239, 240, 241, 242, 243, 333, 334, 335, 336, 337, 338, 339, 340, 341, 342, 343, 353, 356, 357, 358, 361, 377, 378, 380, 395, 546, 553, 557, 559, 560, 561], [0.02455, 0.01129, 0.5959, 0.6686, 0.1116, 0.635, 0.72, 0.1467, 0.2183, 0.586, 0.1072, 0.2268, 0.7228, 0.3017, 0.1167, 0.6329, 0.2721, 0.2991, 0.7664, 0.3449, 0.1019, 0.1076, 0.06643, 0.0163, 0.042, 0.003506, 0.2351, 0.7517, 0.5681, 0.1257, 0.6515, 0.4912, 0.04926, 0.05837, 0.02624, 0.6271, 0.6792, 0.144, 0.1094, 0.01101, 0.07789, 0.08363, 0.01601, 0.05363, 0.0523, 0.04874, 0.008866, 0.003483, 0.05609, 0.07, 0.07079, 0.03537, 0.009301, 0.02577, 0.008878, 0.07569, 0.1236, 0.6462, 0.3651, 0.04198, 0.2719, 0.7676, 0.4521, 0.01833, 0.005046, 0.06975, 0.01027, 0.1953, 0.3102, 0.08467, 0.05962, 0.06944, 0.06672, 0.1066, 0.1325, 0.2673, 0.07759, 0.08933, 0.2048, 0.2336, 0.1964, 0.6283, 0.5747, 0.2048, 0.2137, 0.3699, 0.2345, 0.2113, 0.4955, 0.01734, 0.007959, 0.6479, 0.7006, 0.1067, 0.0525, 0.07278, 0.2736, 0.2332, 0.003079, 0.1377, 0.003269, 0.03191, 0.02074, 0.02881]): _vg.add([_i], _w, 'REPLACE')
_vg = ob_cube.vertex_groups.new(name='chest')
for _i, _w in zip([2, 19, 27, 28, 29, 50, 54, 62, 63, 64, 65, 66, 67, 68, 69, 70, 71, 72, 74, 75, 78, 79, 80, 81, 82, 83, 84, 86, 87, 88, 89, 124, 125, 126, 129, 130, 131, 132, 133, 153, 154, 155, 157, 158, 159, 176, 177, 178, 179, 180, 181, 202, 203, 204, 205, 206, 216, 217, 226, 227, 228, 310, 311, 312, 333, 334, 335, 336, 337, 338, 339, 340, 341, 342, 343, 354, 356, 357, 358, 375, 376, 379, 395, 505, 508, 509, 510, 540, 541, 544, 545, 546, 549, 551, 553, 554, 555, 557, 559, 560, 561], [0.0649, 0.001208, 0.0439, 0.01971, 0.1556, 0.04368, 0.149, 0.4648, 0.5174, 0.04968, 0.1736, 0.4358, 0.02523, 0.1427, 0.417, 0.001239, 0.1022, 0.7091, 0.04541, 0.5847, 0.2189, 0.1121, 0.6904, 0.162, 0.02705, 0.5519, 0.08388, 0.4585, 0.2242, 0.406, 0.1459, 0.4991, 0.1235, 0.0009786, 0.02641, 0.009547, 0.5284, 0.1782, 0.0392, 0.04424, 0.1668, 0.4389, 0.1135, 0.0655, 0.3164, 0.6599, 0.697, 0.5194, 0.5979, 0.1437, 0.1948, 0.09611, 0.06192, 0.5909, 0.1671, 0.03004, 0.521, 0.09786, 0.002159, 0.2515, 0.2945, 0.1048, 0.2771, 0.1816, 0.5049, 0.4763, 0.6456, 0.2729, 0.3127, 0.6419, 0.5464, 0.4492, 0.4813, 0.584, 0.3615, 0.006533, 0.6421, 0.03417, 0.152, 0.2192, 0.07342, 0.1279, 0.4751, 0.005252, 3.511e-05, 0.01127, 0.0292, 0.03436, 0.008047, 0.07444, 0.06927, 0.09142, 0.00746, 0.07277, 0.4043, 0.09227, 0.07744, 0.111, 0.141, 0.1084, 0.1174]): _vg.add([_i], _w, 'REPLACE')
_vg = ob_cube.vertex_groups.new(name='neck')
for _i, _w in zip([1, 2, 5, 6, 15, 16, 17, 19, 22, 27, 28, 29, 30, 32, 33, 37, 40, 42, 46, 47, 50, 52, 54, 55, 62, 63, 72, 78, 79, 86, 87, 88, 89, 157, 158, 159, 176, 177, 178, 179, 202, 203, 310, 311, 312, 344, 346, 349, 351, 356, 375, 379], [0.05851, 0.1776, 0.4462, 0.1172, 0.09068, 0.05616, 0.3593, 0.07054, 0.179, 0.1901, 0.5199, 0.3981, 0.1437, 0.02981, 0.01187, 0.03205, 0.1793, 0.03062, 0.009045, 0.07298, 0.1224, 0.3744, 0.4704, 0.04718, 0.3414, 0.298, 0.0006555, 0.1076, 0.1671, 0.3203, 0.595, 0.2031, 0.5133, 0.07698, 0.6264, 0.2557, 0.09405, 0.05457, 0.002425, 0.04073, 0.01737, 0.05061, 0.661, 0.4354, 0.4397, 0.07499, 0.3987, 0.1808, 0.3996, 0.1352, 0.06343, 0.009502]): _vg.add([_i], _w, 'REPLACE')
_vg = ob_cube.vertex_groups.new(name='head')
for _i, _w in zip([0, 1, 2, 3, 4, 5, 6, 7, 8, 9, 10, 11, 12, 13, 14, 15, 16, 17, 18, 19, 20, 21, 22, 23, 24, 25, 26, 27, 28, 29, 30, 31, 32, 33, 34, 35, 36, 37, 38, 39, 40, 41, 42, 43, 44, 45, 46, 47, 48, 49, 50, 51, 52, 53, 54, 55, 56, 62, 63, 78, 79, 86, 87, 88, 89, 157, 158, 159, 310, 311, 312, 344, 345, 346, 347, 348, 349, 350, 351, 352], [0.9731, 0.9318, 0.7202, 0.9958, 0.9989, 0.5161, 0.8752, 0.9784, 0.9776, 0.9957, 0.9901, 0.9954, 0.9979, 0.9786, 0.9942, 0.9013, 0.9183, 0.6234, 0.9957, 0.8917, 0.9975, 0.9829, 0.8009, 0.9887, 0.9985, 0.9959, 0.999, 0.7207, 0.4281, 0.3979, 0.8481, 0.9747, 0.9571, 0.961, 0.9937, 0.9908, 0.9777, 0.9377, 0.9917, 0.9892, 0.8063, 0.9898, 0.9401, 0.9975, 0.991, 0.9969, 0.9674, 0.9009, 0.9875, 0.997, 0.8136, 0.9873, 0.607, 0.9989, 0.2313, 0.9482, 0.9821, 0.03478, 0.04842, 0.01092, 0.01712, 0.1111, 0.09598, 0.1003, 0.09176, 0.01147, 0.2184, 0.09939, 0.1897, 0.2097, 0.2602, 0.9163, 0.9929, 0.5765, 0.9871, 0.9924, 0.8018, 0.9925, 0.5774, 0.9733]): _vg.add([_i], _w, 'REPLACE')
_vg = ob_cube.vertex_groups.new(name='shoulder.L')
for _i, _w in zip([2, 5, 17, 27, 29, 54, 59, 62, 63, 64, 65, 66, 68, 69, 71, 72, 75, 78, 79, 80, 81, 83, 85, 86, 87, 88, 89, 124, 125, 129, 130, 131, 132, 133, 151, 153, 154, 155, 157, 158, 159, 175, 176, 177, 178, 179, 180, 181, 202, 203, 204, 205, 216, 218, 226, 227, 228, 310, 311, 312, 333, 334, 335, 336, 337, 338, 339, 340, 341, 342, 343, 346, 354, 356, 357, 358, 375, 376, 379, 395, 461, 463, 468, 469, 475, 479, 481, 484, 485, 488, 489, 491, 498, 503, 504, 505, 506, 507, 508, 509, 510, 511, 512, 538, 539, 540, 541, 542, 543, 544, 545, 546, 547, 548, 549, 550, 551, 552, 553, 554, 555, 556, 557, 558, 559, 560, 561], [0.01376, 0.0, 0.0, 0.03251, 0.04236, 0.0, 0.6015, 0.0, 0.04264, 0.0, 0.0, 0.1267, 0.0, 0.2361, 0.0, 0.0, 0.0, 0.2836, 0.4364, 0.168, 0.0, 0.0, 0.0, 0.0, 0.07036, 0.0, 0.0, 0.1759, 0.0, 0.8779, 0.4761, 0.2379, 0.006101, 0.0, 0.5716, 0.0, 0.0, 0.1937, 0.2941, 0.0, 0.06596, 0.5586, 0.0, 0.1032, 0.1515, 0.07674, 0.3482, 0.2679, 0.8016, 1.0, 0.2386, 0.0, 0.0, 0.0, 0.9487, 0.2685, 0.2481, 0.03256, 0.0, 0.0, 0.2283, 0.4543, 0.0, 0.02283, 0.0, 0.0, 0.2263, 0.0, 0.0492, 0.1905, 0.0, 0.0, 0.5882, 0.08695, 0.0, 0.0, 0.4141, 0.7531, 0.7843, 0.2029, 0.0, 0.0, 0.0, 0.0, 0.0, 0.0, 0.0, 0.0, 0.0, 0.0, 0.0, 0.0, 0.0, 0.4625, 0.3142, 0.1946, 0.0, 0.05056, 0.4594, 0.2115, 0.1907, 0.2815, 0.08788, 0.7199, 0.6569, 0.1895, 0.8213, 0.2034, 0.4086, 0.6649, 1.0, 1.0, 0.5474, 0.4914, 0.3074, 0.2263, 0.8337, 0.2915, 0.5188, 0.2258, 0.4018, 0.908, 0.5656, 0.2578, 0.9252, 0.4782, 0.3558]): _vg.add([_i], _w, 'REPLACE')
_vg = ob_cube.vertex_groups.new(name='upper arm.L')
for _i, _w in zip([5, 6, 15, 17, 22, 27, 40, 47, 54, 57, 58, 59, 63, 64, 65, 66, 68, 69, 71, 72, 75, 79, 80, 81, 82, 83, 88, 89, 94, 95, 98, 99, 115, 124, 125, 129, 130, 131, 132, 137, 150, 151, 153, 154, 155, 157, 158, 159, 163, 164, 175, 176, 177, 178, 179, 180, 181, 183, 184, 190, 191, 192, 199, 202, 203, 204, 216, 226, 227, 228, 311, 312, 333, 334, 335, 336, 337, 338, 339, 340, 341, 342, 343, 344, 346, 349, 353, 354, 356, 358, 361, 369, 375, 376, 377, 378, 379, 380, 395, 460, 461, 462, 463, 464, 465, 466, 467, 468, 469, 470, 471, 472, 473, 474, 475, 476, 477, 478, 479, 480, 481, 482, 483, 484, 485, 486, 487, 488, 489, 490, 491, 492, 493, 494, 495, 496, 497, 498, 499, 503, 504, 505, 506, 507, 508, 509, 510, 511, 512, 538, 539, 540, 541, 542, 543, 544, 545, 546, 547, 548, 549, 550, 551, 552, 553, 554, 555, 556, 557, 558, 559, 560, 561], [0.0, 0.0, 0.0, 0.0, 0.0, 0.0, 0.0, 0.0, 0.0, 0.0, 0.0, 0.0, 0.0, 0.0, 0.0, 0.0, 0.0, 0.0, 0.0, 0.0162, 0.0, 0.0, 0.0, 0.0, 0.0, 0.0, 0.0, 0.0, 0.0, 0.0, 0.0, 0.0, 0.005628, 0.0, 0.0, 0.0, 0.0, 0.0, 0.003719, 0.0, 0.0, 0.07021, 0.0, 0.0, 0.0, 0.0, 0.0, 0.0, 0.0, 0.0, 0.0, 0.006306, 0.0, 0.0, 0.0, 0.0, 0.0, 0.0, 0.0, 0.0, 0.0, 0.0, 0.0, 0.01181, 0.0, 0.0, 0.0, 0.0, 0.0, 0.0, 0.0, 0.0, 0.0, 0.0, 0.00713, 0.0, 0.0, 0.0, 0.0, 0.0, 0.0, 0.0, 0.0, 0.0, 0.0, 0.0, 0.0, 0.0, 0.0, 0.0, 0.0, 0.0, 0.0, 0.0, 0.0, 0.0, 0.0, 0.0, 0.0, 1.0, 1.0, 1.0, 1.0, 1.0, 1.0, 1.0, 1.0, 1.0, 0.9801, 1.0, 0.6094, 0.6789, 0.1038, 1.0, 0.7068, 1.0, 1.0, 1.0, 0.2164, 0.2263, 0.2432, 0.2599, 0.0, 1.0, 0.1843, 0.2263, 0.9967, 0.4572, 0.0, 0.0, 0.0, 0.0, 0.003489, 0.0, 0.0, 0.001859, 0.0, 0.008496, 0.0, 0.9595, 0.4228, 0.9773, 1.0, 1.0, 0.9629, 0.3937, 0.3431, 0.7769, 0.9839, 0.5198, 0.1761, 0.1802, 0.0, 0.5569, 0.8335, 0.9797, 0.578, 0.2236, 0.5327, 0.2968, 0.6862, 0.429, 0.0, 0.6837, 0.0, 0.0, 0.0, 0.0319, 0.03636, 0.6983, 0.03356, 0.5168, 0.0]): _vg.add([_i], _w, 'REPLACE')
_vg = ob_cube.vertex_groups.new(name='lower arm.L')
for _i, _w in zip([396, 397, 399, 401, 403, 405, 415, 418, 419, 422, 423, 447, 451, 460, 461, 462, 463, 464, 465, 466, 467, 468, 469, 470, 471, 472, 473, 474, 475, 476, 477, 478, 479, 480, 481, 482, 483, 484, 485, 486, 487, 488, 489, 490, 491, 492, 493, 494, 495, 496, 497, 498, 499, 500, 501, 502, 513, 514, 515, 516, 517, 518, 519, 520, 521, 522, 523, 524, 525, 526, 527, 528, 529, 530, 531, 532, 533, 534, 535, 536, 537], [0.3921, 0.7226, 0.02082, 0.1019, 0.05846, 0.07519, 0.01225, 0.1269, 0.1106, 0.08209, 0.07346, 0.06511, 0.1354, 0.0, 0.03699, 0.0, 0.0558, 0.08126, 0.0, 0.0, 0.08806, 0.07367, 0.0, 0.241, 0.3417, 0.3376, 0.6432, 0.2417, 0.3347, 0.1053, 0.2495, 0.2141, 0.5212, 0.6011, 0.5529, 0.5613, 0.8092, 0.4258, 0.8536, 0.5988, 0.4546, 0.58, 0.7918, 0.9213, 0.9692, 0.9664, 0.9653, 0.8909, 0.9746, 0.931, 0.8898, 0.9632, 0.9655, 0.9799, 0.9926, 0.9922, 0.8614, 0.8915, 0.7428, 0.843, 0.6475, 0.821, 0.9938, 0.9836, 0.9825, 0.9876, 0.7233, 0.4571, 0.8635, 0.1805, 0.2017, 0.9922, 0.2132, 0.9875, 0.2073, 0.9928, 0.4767, 0.4875, 0.273, 0.1491, 0.2499]): _vg.add([_i], _w, 'REPLACE')
_vg = ob_cube.vertex_groups.new(name='hand.L')
for _i, _w in zip([396, 397, 399, 401, 403, 405, 406, 407, 408, 409, 410, 411, 414, 415, 416, 417, 418, 419, 422, 423, 426, 427, 428, 429, 434, 435, 436, 437, 447, 448, 450, 451, 453, 455, 513, 514, 515, 516, 517, 518, 523, 524, 525, 526, 527, 529, 531, 533, 534, 535, 536, 537], [0.5834, 0.2238, 0.1219, 0.8786, 0.8069, 0.9037, 0.1009, 0.7071, 0.5568, 0.1157, 0.006551, 0.05479, 0.01047, 0.9226, 0.9069, 0.6275, 0.6903, 0.8535, 0.9081, 0.8897, 0.2126, 0.4899, 0.05232, 0.02901, 0.9363, 0.1856, 0.8146, 0.9322, 0.8724, 0.05541, 0.02032, 0.5413, 0.1652, 0.7533, 0.1354, 0.107, 0.2534, 0.1385, 0.3408, 0.1505, 0.2696, 0.4485, 0.1284, 0.7898, 0.7905, 0.7792, 0.7755, 0.4669, 0.493, 0.7169, 0.7846, 0.4764]): _vg.add([_i], _w, 'REPLACE')
_vg = ob_cube.vertex_groups.new(name='fingers01.L')
for _i, _w in zip([400, 402, 403, 404, 406, 407, 408, 409, 410, 411, 412, 413, 415, 416, 417, 426, 427, 428, 429, 430, 431, 432, 433, 435, 436, 437, 447, 448, 449, 450, 453, 454, 455], [0.04086, 0.02195, 0.03771, 0.07494, 0.6531, 0.2817, 0.4398, 0.6979, 0.8789, 0.9177, 0.3154, 0.2035, 0.02581, 0.07295, 0.1708, 0.7498, 0.5097, 0.918, 0.7512, 0.7523, 0.9785, 0.8486, 0.1514, 0.07792, 0.1369, 0.04561, 0.01082, 0.6918, 0.1477, 0.01591, 0.7486, 0.5138, 0.1514]): _vg.add([_i], _w, 'REPLACE')
_vg = ob_cube.vertex_groups.new(name='fingers02.L')
for _i, _w in zip([398, 400, 402, 404, 406, 409, 410, 411, 412, 413, 417, 420, 421, 424, 425, 429, 430, 431, 432, 433, 446, 448, 449, 452, 453, 454], [0.9747, 0.9535, 0.9607, 0.823, 0.1611, 0.1323, 0.09059, 0.002656, 0.6669, 0.7567, 0.007446, 0.9974, 0.992, 0.9882, 0.9765, 0.08798, 0.234, 0.0, 0.1377, 0.6982, 0.9851, 0.1351, 0.8361, 0.9771, 0.05655, 0.4683]): _vg.add([_i], _w, 'REPLACE')
_vg = ob_cube.vertex_groups.new(name='thumb01.L')
for _i, _w in zip([397, 399, 403, 406, 409, 414, 417, 418, 419, 429, 434, 435, 436, 441, 443, 444, 445, 447, 448, 450, 451, 453, 455, 456, 458, 518, 524, 533, 536, 537], [0.05016, 0.8208, 0.08168, 0.07963, 0.05015, 0.8937, 0.1531, 0.189, 0.01656, 0.1133, 0.02701, 0.7365, 0.008909, 0.09005, 0.09306, 0.04494, 0.734, 0.009436, 0.1128, 0.9081, 0.2975, 0.003412, 0.06685, 0.02243, 0.2786, 0.003208, 0.08746, 0.05558, 0.04473, 0.262]): _vg.add([_i], _w, 'REPLACE')
_vg = ob_cube.vertex_groups.new(name='thumb02.L')
for _i, _w in zip([414, 438, 439, 440, 441, 442, 443, 444, 445, 456, 457, 458, 459], [0.05467, 1.003, 0.9802, 0.9065, 0.8933, 1.0, 0.9097, 0.8739, 0.2589, 0.9673, 0.9818, 0.7273, 0.9455]): _vg.add([_i], _w, 'REPLACE')
_vg = ob_cube.vertex_groups.new(name='shoulder.R')
_vg = ob_cube.vertex_groups.new(name='upper arm.R')
_vg = ob_cube.vertex_groups.new(name='lower arm.R')
_vg = ob_cube.vertex_groups.new(name='hand.R')
_vg = ob_cube.vertex_groups.new(name='fingers01.R')
_vg = ob_cube.vertex_groups.new(name='fingers02.R')
_vg = ob_cube.vertex_groups.new(name='thumb01.R')
_vg = ob_cube.vertex_groups.new(name='thumb02.R')
_vg = ob_cube.vertex_groups.new(name='upper leg.L')
for _i, _w in zip([57, 58, 60, 61, 64, 67, 70, 73, 76, 77, 82, 85, 94, 95, 96, 97, 98, 99, 100, 101, 102, 103, 104, 105, 106, 107, 108, 109, 110, 111, 112, 113, 114, 115, 118, 120, 121, 122, 123, 126, 127, 128, 133, 136, 137, 138, 139, 140, 141, 142, 143, 144, 145, 147, 148, 149, 150, 152, 153, 156, 162, 163, 164, 165, 166, 167, 168, 169, 170, 171, 173, 174, 182, 183, 184, 185, 186, 187, 188, 189, 190, 191, 192, 193, 194, 195, 196, 197, 198, 199, 200, 201, 206, 209, 210, 211, 212, 213, 214, 215, 218, 219, 220, 221, 222, 223, 225, 229, 230, 231, 232, 233, 234, 235, 236, 237, 238, 239, 240, 241, 242, 243, 313, 314, 316, 317, 318, 319, 320, 321, 323, 324, 325, 326, 327, 328, 329, 330, 331, 332, 353, 355, 357, 360, 361, 362, 363, 364, 366, 367, 369, 370, 371, 372, 374, 377, 378, 380, 391, 392, 393, 394, 396, 397, 398, 399, 400, 401, 402, 403, 404, 405, 406, 407, 408, 409, 410, 411, 412, 413, 414, 415, 416, 417, 418, 419, 420, 421, 422, 423, 424, 425, 426, 427, 428, 429, 430, 431, 432, 433, 434, 435, 436, 437, 438, 439, 440, 441, 442, 443, 444, 445, 446, 447, 448, 449, 450, 451, 452, 453, 454, 455, 456, 457, 458, 459, 463, 465, 467, 468, 469, 471, 473, 474, 475, 477, 478, 479, 480, 484, 485, 486, 487, 488, 489, 490, 494, 495, 496, 497, 498, 499, 500, 501, 502, 503, 504, 507, 511, 513, 514, 515, 516, 517, 518, 519, 522, 523, 524, 525, 526, 527, 528, 529, 530, 531, 532, 533, 534, 535, 536, 537, 539, 541, 543, 548, 555, 574, 576, 577, 578, 581, 582, 584, 585], [0.0, 0.0793, 0.0, 0.0278, 0.01424, 0.0, 0.01482, 0.04705, 0.0, 0.0, 0.0, 0.02031, 0.4988, 0.2473, 0.2883, 0.2247, 0.0, 0.0, 0.0, 0.0, 0.0, 0.0, 0.9116, 1.0, 0.9861, 1.0, 1.0, 1.0, 1.0, 0.9737, 0.7474, 0.8918, 0.23, 1.0, 0.0, 1.0, 1.0, 1.0, 1.0, 0.0, 0.0, 0.0, 0.0382, 0.2128, 0.4472, 0.0, 0.0, 1.0, 1.0, 0.9738, 1.0, 0.7474, 0.2147, 0.0, 0.8605, 1.0, 0.01702, 0.0, 0.01086, 0.0, 0.1049, 0.214, 0.0, 0.99, 1.0, 1.0, 1.0, 0.7474, 0.8447, 0.0, 1.0, 1.0, 0.0, 0.0, 0.0, 0.0, 0.0, 0.0, 0.0, 0.0, 0.0, 0.0, 0.0, 0.0, 0.0, 0.0, 0.0, 0.0, 0.04852, 0.0, 0.0, 0.01332, 0.03271, 0.2132, 0.0, 1.0, 0.8486, 0.7474, 0.0, 1.0, 0.0, 0.1454, 0.0, 1.0, 0.9737, 0.3978, 1.0, 0.0, 0.0, 0.0, 0.0, 0.0, 0.0, 0.0, 0.0, 0.0, 0.0, 0.0, 0.0, 0.0, 0.0, 0.03717, 0.03125, 0.02974, 0.03076, 0.0, 0.01007, 0.04648, 0.02212, 0.0, 1.0, 1.0, 1.0, 0.9943, 1.0, 0.9958, 1.0, 1.0, 1.0, 1.0, 0.2858, 0.0, 0.008218, 0.08561, 0.0, 1.0, 0.9737, 0.2325, 0.9992, 0.0, 0.3924, 1.0, 1.0, 0.871, 1.0, 0.0, 0.0, 0.0, 0.003105, 0.03936, 1.0, 1.0, 0.0, 0.0, 0.0, 0.0, 0.0, 0.0, 0.0, 0.0, 0.0, 0.0, 0.0, 0.0, 0.0, 0.0, 0.0, 0.0, 0.0, 0.0, 0.0, 0.0, 0.0, 0.0, 0.0, 0.0, 0.0, 0.0, 0.0, 0.0, 0.0, 0.0, 0.0, 0.0, 0.0, 0.0, 0.0, 0.0, 0.0, 0.0, 0.0, 0.0, 0.0, 0.0, 0.0, 0.0, 0.0, 0.0, 0.0, 0.0, 0.0, 0.0, 0.0, 0.0, 0.0, 0.0, 0.0, 0.0, 0.0, 0.0, 0.0, 0.0, 0.0, 0.0, 0.0, 0.0, 0.0, 0.0, 0.0, 0.0, 0.0, 0.0, 0.0, 0.0, 0.0, 0.0, 0.0, 0.0, 0.0, 0.0, 0.0, 0.0, 0.0, 0.0, 0.0, 0.0, 0.0, 0.0, 0.0, 0.0, 0.0, 0.0, 0.0, 0.0, 0.0, 0.0, 0.0, 0.0, 0.0, 0.0, 0.0, 0.0, 0.0, 0.0, 0.0, 0.0, 0.0, 0.0, 0.0, 0.0, 0.0, 0.0, 0.0, 0.0, 0.0, 0.0, 0.0, 0.0, 0.0, 0.0, 0.0, 0.0, 0.0, 0.0, 0.0, 0.0, 0.0, 0.01538, 0.005035, 0.02324, 0.01106, 0.01563, 0.01487, 0.001552, 0.01968]): _vg.add([_i], _w, 'REPLACE')
_vg = ob_cube.vertex_groups.new(name='lower leg.L')
for _i, _w in zip([90, 92, 93, 104, 105, 106, 107, 108, 109, 110, 111, 116, 117, 118, 119, 120, 121, 122, 123, 134, 140, 141, 142, 143, 146, 147, 148, 149, 160, 161, 165, 166, 167, 168, 171, 172, 173, 174, 207, 211, 212, 214, 215, 221, 222, 224, 225, 246, 247, 250, 251, 256, 257, 258, 259, 260, 261, 262, 263, 272, 273, 275, 276, 280, 281, 284, 285, 296, 297, 301, 302, 305, 306, 313, 314, 315, 316, 317, 318, 319, 320, 321, 322, 325, 327, 330, 359, 362, 363, 365, 366, 368, 370, 371, 373, 374, 381, 382, 383, 384, 385, 386, 387, 388, 389, 390, 391, 392, 562, 563, 564, 565, 566, 567, 568, 569, 570, 571, 572, 573, 574, 575, 576, 577, 578, 579, 580, 581, 582, 583, 584, 585], [0.4767, 0.3906, 0.00214, 0.9683, 0.4513, 0.2537, 1.0, 1.0, 0.9607, 0.6761, 0.9352, 0.9848, 0.9834, 0.9899, 0.9933, 0.3536, 0.1405, 1.0, 1.0, 0.4885, 1.0, 0.3414, 1.0, 0.9654, 0.9896, 0.9841, 0.8397, 1.0, 0.4224, 0.1864, 0.1106, 0.306, 0.6355, 0.9794, 0.9908, 0.9828, 0.4679, 0.04714, 0.4765, 0.2578, 0.7589, 0.9873, 0.5465, 0.9789, 1.0, 0.9932, 1.0, 0.1515, 0.2851, 0.1893, 0.3203, 0.1909, 0.1294, 0.1094, 0.2242, 0.3566, 0.3619, 0.2297, 0.1717, 0.1134, 0.1336, 0.2093, 0.2664, 0.176, 0.1499, 0.2908, 0.3075, 0.171, 0.2136, 0.1457, 0.125, 0.2193, 0.2504, 0.9479, 0.958, 0.9863, 0.9586, 0.9459, 0.9699, 1.0, 0.9633, 0.95, 1.0, 0.0, 0.0, 0.0, 0.07418, 1.0, 0.7385, 0.9914, 1.0, 0.07025, 0.2088, 1.0, 0.983, 0.2475, 0.05217, 0.06806, 0.06553, 0.0592, 0.05073, 0.05607, 0.06052, 0.06803, 0.05654, 0.06359, 0.9729, 1.0, 0.4924, 0.73, 0.6903, 0.4977, 0.4948, 0.7363, 0.5886, 0.7026, 0.7319, 0.4966, 0.5308, 0.5286, 0.9717, 0.965, 0.9797, 0.9914, 0.977, 0.9686, 0.9966, 0.9656, 0.974, 0.9898, 0.9822, 0.9915]): _vg.add([_i], _w, 'REPLACE')
_vg = ob_cube.vertex_groups.new(name='foot.L')
for _i, _w in zip([90, 91, 92, 93, 134, 135, 160, 161, 207, 208, 246, 247, 248, 249, 250, 251, 252, 253, 254, 255, 256, 257, 258, 259, 260, 261, 262, 263, 268, 269, 270, 271, 272, 273, 275, 276, 277, 278, 279, 280, 281, 284, 285, 286, 287, 288, 289, 290, 291, 292, 293, 294, 295, 296, 297, 298, 299, 300, 301, 302, 305, 306, 308, 309, 359, 368, 381, 382, 383, 384, 385, 386, 387, 388, 389, 390, 562, 563, 564, 565, 566, 567, 568, 569, 570, 571, 572, 573], [0.5231, 0.9833, 0.6089, 0.9723, 0.5112, 0.9888, 0.5774, 0.8129, 0.5233, 0.984, 0.8278, 0.7054, 0.03586, 0.03601, 0.7893, 0.6699, 0.9492, 0.8394, 0.931, 0.832, 0.7971, 0.8405, 0.8618, 0.7623, 0.6363, 0.6305, 0.7501, 0.8087, 0.9524, 0.9606, 0.8555, 0.8457, 0.8582, 0.837, 0.7758, 0.7194, 0.01989, 0.8381, 0.8523, 0.8029, 0.8296, 0.6981, 0.6811, 0.09981, 0.1462, 0.09914, 0.1352, 0.02022, 0.07555, 0.08644, 0.02602, 0.08109, 0.1186, 0.8109, 0.7682, 0.02345, 0.8315, 0.8429, 0.8281, 0.85, 0.7656, 0.7341, 0.0868, 0.1241, 0.9254, 0.929, 0.8937, 0.91, 0.9157, 0.8846, 0.8974, 0.8897, 0.8981, 0.8877, 0.8948, 0.8848, 0.4917, 0.2615, 0.3045, 0.4862, 0.4944, 0.2556, 0.4065, 0.2887, 0.2616, 0.492, 0.4645, 0.4627]): _vg.add([_i], _w, 'REPLACE')
_vg = ob_cube.vertex_groups.new(name='toes.L')
for _i, _w in zip([244, 245, 248, 249, 252, 253, 254, 255, 257, 258, 264, 265, 266, 267, 268, 269, 270, 271, 272, 273, 274, 277, 278, 279, 282, 283, 286, 287, 288, 289, 290, 291, 292, 293, 294, 295, 298, 299, 300, 301, 303, 304, 307, 308, 309, 381, 384, 385, 386, 387, 388, 389, 390], [0.977, 0.9827, 0.9564, 0.9564, 0.03638, 0.147, 0.05984, 0.1515, 0.01001, 0.007599, 0.9816, 0.9976, 0.9974, 0.9817, 0.0414, 0.02511, 0.1333, 0.1413, 0.006806, 0.00874, 0.987, 0.9645, 0.1486, 0.1367, 0.9853, 0.9981, 0.8987, 0.852, 0.8997, 0.8625, 0.9644, 0.9233, 0.9131, 0.9618, 0.9179, 0.8795, 0.9627, 0.1528, 0.1441, 0.002327, 0.9852, 0.998, 0.9853, 0.912, 0.8738, 0.05409, 0.05621, 0.05186, 0.05418, 0.03282, 0.03847, 0.04731, 0.0516]): _vg.add([_i], _w, 'REPLACE')
_vg = ob_cube.vertex_groups.new(name='upper leg.R')
for _i, _w in zip([109, 120, 143], [0.01025, 0.0004313, 0.0005298]): _vg.add([_i], _w, 'REPLACE')
_vg = ob_cube.vertex_groups.new(name='lower leg.R')
_vg = ob_cube.vertex_groups.new(name='foot.R')
_vg = ob_cube.vertex_groups.new(name='toes.R')
_m = ob_cube.modifiers.new('Mirror', 'MIRROR')
_m.use_clip = True
_m = ob_cube.modifiers.new('Armature', 'ARMATURE')
_m.object = ob_armature
_m.use_deform_preserve_volume = True
ob_cube_002.location = (-0.3579, -0.45, 0.8592)
ob_cube_002.rotation_euler = (-1.561, -6.265, 1.552)
ob_cube_002.scale = (0.09089, 0.09089, 0.09089)
ob_cube_002.lineart.crease_threshold = 0.0

# ---- collection membership
col_collection_1.objects.link(ob_armature)
col_collection_1.objects.link(ob_cube)
col_collection_1.objects.link(ob_cube_002)

# ---- scene / render settings (as saved in the file)
scene.frame_start = 1; scene.frame_end = 19; scene.frame_set(8)
scene.render.engine = 'BLENDER_EEVEE_NEXT'
scene.render.resolution_percentage = 50
scene.render.dither_intensity = 0.0
scene.cycles.use_denoising = False
scene.cycles.samples = 128
scene.cycles.sampling_pattern = 'TABULATED_SOBOL'
scene.cycles.light_sampling_threshold = 0.0
scene.cycles.use_adaptive_sampling = False
scene.cycles.use_light_tree = False
scene.cycles.blur_glossy = 0.0
scene.cycles.sample_clamp_indirect = 0.0
scene.view_settings.view_transform = 'Standard'
bpy.context.view_layer.update()

# ---- added for rendering (the .blend has no active camera and no usable light): camera, sun
cam_auto = bpy.data.cameras.new('AutoCamera')
cam_auto.lens = 50.0
cam_auto.sensor_width = 36.0
cam_auto.clip_end = 1000.0
ob_auto_camera = bpy.data.objects.new('AutoCamera', cam_auto)
scene.collection.objects.link(ob_auto_camera)
ob_auto_camera.location = (1.97822, -2.76681, 2.48166)
ob_auto_camera.rotation_euler = (1.09748, -7.21219e-08, 0.694738)
scene.camera = ob_auto_camera
light_auto_sun = bpy.data.lights.new('AutoSun', 'SUN')
light_auto_sun.energy = 3.0
light_auto_sun.angle = 0.0523599
ob_auto_sun = bpy.data.objects.new('AutoSun', light_auto_sun)
scene.collection.objects.link(ob_auto_sun)
ob_auto_sun.rotation_euler = (0.872665, 0.174533, 0.523599)
bpy.context.view_layer.update()
